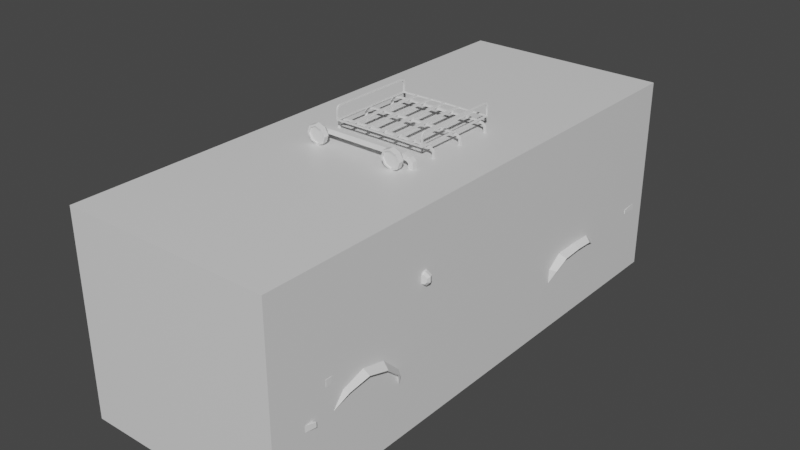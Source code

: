 # Source: car_scene_08.blend  (saved by Blender 2.91.10; exported with 4.5.12 LTS)
import bpy
from mathutils import Matrix  # noqa: F401  (used for matrix-valued properties, if any)

bpy.ops.wm.read_factory_settings(use_empty=True)
scene = bpy.context.scene
scene.name = 'Scene'

# ---- collections
col_helpers = bpy.data.collections.new('helpers'); scene.collection.children.link(col_helpers)
col_car = bpy.data.collections.new('car'); scene.collection.children.link(col_car)

# ---- materials (node trees are filled in below, after node groups)
mat_material = bpy.data.materials.new('Material')
mat_material.alpha_threshold = 0.0
mat_material.use_transparent_shadow = False
mat_material.line_color = (0.0, 0.0, 0.0, 1.0)

# ---- material node trees
mat_material.use_nodes = True; mat_material.node_tree.nodes.clear()
_N = mat_material.node_tree.nodes; _L = mat_material.node_tree.links
n0 = _N.new('ShaderNodeOutputMaterial'); n0.name = 'Material Output'; n0.location = (300, 300)
n1 = _N.new('ShaderNodeBsdfPrincipled'); n1.name = 'Principled BSDF'; n1.location = (10, 300)
n1.distribution = 'GGX'
n1.subsurface_method = 'BURLEY'
n1.inputs[2].default_value = 0.4
n1.inputs[3].default_value = 1.45
n1.inputs[27].default_value = (0.0, 0.0, 0.0, 1.0)
n1.inputs[28].default_value = 1.0
_L.new(n1.outputs[0], n0.inputs[0])
n0.is_active_output = True

# ---- world
world_world = bpy.data.worlds.new('World'); scene.world = world_world
world_world.use_nodes = True; world_world.node_tree.nodes.clear()
_N = world_world.node_tree.nodes; _L = world_world.node_tree.links
n0 = _N.new('ShaderNodeOutputWorld'); n0.name = 'World Output'; n0.location = (300, 300)
n1 = _N.new('ShaderNodeBackground'); n1.name = 'Background'; n1.location = (10, 300)
n1.inputs[0].default_value = (0.05088, 0.05088, 0.05088, 1.0)
_L.new(n1.outputs[0], n0.inputs[0])
n0.is_active_output = True
world_world.color = (0.05088, 0.05088, 0.05088)
world_world.use_sun_shadow = False
world_world.sun_shadow_jitter_overblur = 0.0

# ---- meshes
me_cube = bpy.data.meshes.new('Cube')
me_cube.from_pydata([(1.0, 1.0, 1.0), (1.0, 1.0, -1.0), (1.0, -1.0, 1.0), (1.0, -1.0, -1.0), (-1.0, 1.0, 1.0), (-1.0, 1.0, -1.0), (-1.0, -1.0, 1.0), (-1.0, -1.0, -1.0)], [], [(0, 4, 6, 2), (3, 2, 6, 7), (7, 6, 4, 5), (5, 1, 3, 7), (1, 0, 2, 3), (5, 4, 0, 1)])
_uv = me_cube.uv_layers.new(name='UVMap')
_uv.uv.foreach_set('vector', [0.625, 0.5, 0.875, 0.5, 0.875, 0.75, 0.625, 0.75, 0.375, 0.75, 0.625, 0.75, 0.625, 1.0, 0.375, 1.0, 0.375, 0.0, 0.625, 0.0, 0.625, 0.25, 0.375, 0.25, 0.125, 0.5, 0.375, 0.5, 0.375, 0.75, 0.125, 0.75, 0.375, 0.5, 0.625, 0.5, 0.625, 0.75, 0.375, 0.75, 0.375, 0.25, 0.625, 0.25, 0.625, 0.5, 0.375, 0.5])
me_cube.materials.append(mat_material)
me_cube.use_remesh_preserve_volume = False
me_cube.use_remesh_preserve_attributes = False
me_cube.use_mirror_vertex_groups = False
me_cube.update()
me_001 = bpy.data.meshes.new('立方体.001')
me_001.from_pydata([(0.6773, -0.7414, -0.4392), (0.5476, -0.7087, 0.2766), (0.6307, -1.627, 0.1605), (0.6273, -1.678, 0.1192), (0.6266, -1.651, -0.2603), (0.6799, 0.603, -0.4434), (0.616, 0.5793, 0.2438), (0.6646, 1.298, -0.3531), (0.6146, 1.286, 0.1926), (0.6161, 1.712, 0.1562), (0.6295, 1.726, -0.2724), (0.6128, 1.781, 0.121), (0.6176, 1.773, -0.226), (0.7422, -0.7636, -0.000582), (0.7077, -1.544, -0.009093), (0.7359, 0.6045, -0.004734), (0.7252, 1.292, 0.01624), (0.7057, 1.691, 0.02103), (0.6343, 1.81, 0.03505), (0.7422, -0.7732, -0.2439), (0.647, -1.666, -0.1342), (0.7024, -1.541, -0.1996), (0.7359, 0.624, -0.248), (0.7252, 1.296, -0.1882), (0.7007, 1.689, -0.1352), (0.6309, 1.795, -0.1096), (0.6257, -1.61, -0.3277), (0.647, -1.663, -0.01472), (0.0, -1.668, -0.3596), (0.0, -1.761, 0.1213), (0.0, -1.739, -0.2577), (0.2755, -1.787, 0.01588), (0.0, -1.751, -0.1488), (0.0, 1.743, -0.2919), (0.0, 1.818, 0.1406), (0.0, 1.834, -0.1858), (0.0, 1.843, 0.0678), (0.0, 1.843, -0.1299), (0.0, -0.76, 0.3124), (0.0, -1.701, 0.1605), (0.4829, -1.691, -0.01472), (0.0, 1.288, 0.2341), (0.0, 1.718, 0.1777), (0.0, 0.6286, -0.4572), (0.0, -0.7414, -0.4531), (0.0, 1.296, -0.3903), (0.6055, 0.8334, 0.2376), (0.7294, 0.9315, 0.005666), (0.0, 1.0, 0.2685), (0.0, 0.9776, -0.4056), (0.5119, 0.5319, 0.6384), (0.4824, -0.4686, 0.6055), (0.5393, 0.6363, 0.5692), (0.0, 0.5957, 0.7045), (0.0, -0.4212, 0.6786), (0.0, 0.7911, 0.6137), (0.4829, -1.694, -0.1406), (0.4923, -1.703, 0.1207), (0.4931, -1.694, -0.2603), (0.4867, -1.647, -0.3391), (0.506, 1.847, 0.02736), (0.5018, 1.801, 0.1406), (0.5139, 1.822, -0.1932), (0.506, 1.846, -0.08703), (0.5292, 1.743, -0.2919), (0.5171, 1.283, 0.2097), (0.5021, 1.718, 0.1777), (0.4794, -0.7361, 0.2888), (0.4886, -1.639, 0.1694), (0.5292, 0.603, -0.4572), (0.5262, -0.7414, -0.4531), (0.5329, 0.9658, 0.2585), (0.4208, 0.5561, 0.6888), (0.4156, -0.477, 0.6288), (0.4535, 0.7658, 0.5792), (0.2711, -1.739, 0.121), (0.2659, 1.836, 0.07203), (0.2769, 1.835, -0.1871), (0.2991, 1.743, -0.2919), (0.2839, 1.285, 0.2334), (0.272, 1.718, 0.1777), (0.2675, -0.7605, 0.3039), (0.2867, 0.603, -0.4572), (0.285, -0.7414, -0.4531), (0.2834, 0.9468, -0.4364), (0.3049, 0.9918, 0.2525), (0.2284, -0.4775, 0.6396), (0.2516, 0.7804, 0.5996), (0.2794, -1.731, -0.1513), (0.2716, -1.723, -0.2603), (0.2657, -1.668, -0.3493), (0.276, 1.81, 0.1406), (0.2634, 1.844, -0.1285), (0.269, -1.67, 0.1712), (0.2801, 1.296, -0.3903), (0.2312, 0.5914, 0.7014), (0.6888, 0.1455, -0.4421), (0.6167, 0.098, 0.2335), (0.7379, 0.1455, -0.003435), (0.7379, 0.1455, -0.2467), (0.0, 0.1455, -0.4559), (0.5439, 0.098, 0.5876), (0.0, 0.1455, 0.7019), (0.4213, 0.1455, 0.6866), (0.5283, 0.1455, -0.4559), (0.2309, 0.1455, 0.6989), (0.2861, 0.1455, -0.4559), (0.6956, -0.7504, -0.384), (0.6324, -1.655, -0.2246), (0.6957, 0.609, -0.3882), (0.6877, 1.304, -0.295), (0.6653, 1.708, -0.2166), (0.6229, 1.785, -0.1665), (0.0, -1.742, -0.2269), (0.6474, -1.591, -0.2915), (0.0, 1.839, -0.1522), (0.5072, 1.838, -0.1522), (0.4972, -1.694, -0.2265), (0.2746, 1.84, -0.1522), (0.2738, -1.725, -0.2295), (0.7054, 0.1455, -0.3869), (0.2672, -0.8055, 0.2501), (0.0, -0.8055, 0.259), (0.2302, -0.42, 0.6755), (0.0, -0.4791, 0.6429), (0.5485, -0.3888, 0.583), (0.6146, -0.6337, 0.2358), (0.4837, -0.7798, 0.2341), (0.4228, -0.4181, 0.6632), (0.6154, 0.1793, 0.245), (0.6242, -0.7261, 0.2109), (0.5449, 0.1793, 0.5802), (0.5186, -0.4065, 0.6309), (0.5709, 0.9373, 0.2709), (0.6271, 0.5969, 0.2068), (0.5044, 0.7266, 0.5978), (0.5435, 0.5053, 0.582), (0.6262, 0.1455, 0.2081), (0.5137, 0.1523, 0.6363), (0.6218, 0.9159, 0.2073), (0.5261, 0.6846, 0.6238), (0.3049, 1.008, 0.226), (0.0, 1.014, 0.2453), (0.2486, 0.7406, 0.6642), (0.0, 0.759, 0.6672), (0.5447, 0.9868, 0.226), (0.4425, 0.7191, 0.6519), (0.6245, -0.5763, 0.2105), (0.5178, -0.3105, 0.6318), (0.0, -0.3342, 0.6973), (0.4226, -0.3316, 0.6819), (0.2303, -0.3332, 0.6942), (0.6793, -0.5891, -0.4397), (0.7414, -0.6074, -0.001072), (0.7414, -0.6154, -0.2444), (0.0, -0.5891, -0.4536), (0.5266, -0.5891, -0.4536), (0.2852, -0.5891, -0.4536), (0.6973, -0.5965, -0.3845), (0.6149, -0.508, 0.2354), (0.5477, -0.3052, 0.5838), (0.2755, -1.726, 0.07688), (0.0, -1.751, -0.1546), (0.4757, -1.689, 0.07688), (0.4829, -1.694, -0.1449), (0.4829, -1.754, -0.04886), (0.2794, -1.791, -0.05258), (0.2794, -1.731, -0.1576), (0.4757, -1.75, 0.01588), (0.0, -1.746, 0.07994), (0.4833, -1.484, -0.2283), (0.4833, -1.359, -0.1041), (0.4833, -1.19, -0.05864), (0.4833, -1.02, -0.1041), (0.4833, -0.8961, -0.2283), (0.4833, 0.6676, -0.2548), (0.4833, 0.7726, -0.1811), (0.4833, 0.9629, -0.1741), (0.4833, 1.121, -0.1811), (0.4833, 1.233, -0.2711), (0.6274, -1.19, 0.1957), (0.7251, -1.19, -0.004798), (0.0, -1.19, 0.22), (0.0, -1.19, -0.4068), (0.4861, -1.19, 0.2118), (0.2754, -1.19, -0.4017), (0.2681, -1.19, 0.2208), (0.4833, 1.323, -0.3844), (0.6989, 1.233, -0.2711), (0.7273, 1.121, -0.1811), (0.4833, 0.9468, -0.4364), (0.7291, 0.9629, -0.1741), (0.7328, 0.7726, -0.1811), (0.7323, 0.6676, -0.2548), (0.4833, 0.616, -0.4564), (0.529, 0.616, -0.4564), (0.6956, 0.6342, -0.3855), (0.6792, 0.6198, -0.4415), (0.6723, -0.8284, -0.4285), (0.4833, -0.8233, -0.4436), (0.6904, -0.8468, -0.374), (0.7365, -0.8961, -0.2283), (0.4833, -1.19, -0.3971), (0.7245, -1.19, -0.05864), (0.732, -1.02, -0.1041), (0.7156, -1.359, -0.1041), (0.6942, -1.484, -0.2283), (0.4833, -1.518, -0.3559), (0.6316, -1.514, -0.3406), (0.0, 1.823, -0.1186), (0.0, 1.823, 0.05597), (0.2501, 1.817, 0.05971), (0.2479, 1.825, -0.1173), (0.6832, -0.7448, 0.1052), (0.6692, -1.585, 0.07572), (0.6815, 0.6007, 0.101), (0.6699, 1.289, 0.1044), (0.6609, 1.701, 0.09258), (0.6235, 1.795, 0.07803), (0.0, -1.746, 0.04767), (0.0, 1.83, 0.09529), (0.6756, 0.9237, 0.1065), (0.5039, 1.824, 0.07507), (0.4757, -1.689, 0.0451), (0.2709, 1.823, 0.0974), (0.2755, -1.726, 0.0451), (0.6368, -1.662, 0.0451), (0.682, 0.1455, 0.1023), (0.683, -0.5919, 0.1047), (0.6762, -1.19, 0.09547), (0.6479, -0.7336, 0.1684), (0.6462, -1.61, 0.1264), (0.649, 0.5984, 0.1642), (0.6369, 1.287, 0.1571), (0.6342, 1.707, 0.1353), (0.6171, 1.787, 0.1037), (0.0, -1.745, 0.1095), (0.0, 1.844, 0.1117), (0.6435, 0.9191, 0.1667), (0.5026, 1.831, 0.1036), (0.2739, 1.837, 0.1126), (0.6307, -1.661, 0.107), (0.6486, 0.1455, 0.1655), (0.648, -0.5826, 0.1679), (0.6471, -1.19, 0.1554), (0.496, -1.688, 0.107), (0.2731, -1.725, 0.107), (0.6287, -1.653, 0.1475), (0.6757, -1.602, -0.1681), (0.0, -1.702, -0.3104), (0.6261, -1.63, -0.2952), (0.6784, -1.602, -0.01181), (0.0, -1.733, 0.1488), (0.4908, -1.673, 0.1521), (0.4898, -1.67, -0.3011), (0.2702, -1.707, 0.153), (0.2685, -1.694, -0.3064), (0.6401, -1.622, -0.2593), (0.6536, -1.622, 0.06096), (0.6387, -1.631, 0.1306), (0.6646, 1.298, -0.3531), (0.6989, 1.233, -0.2711), (0.7273, 1.121, -0.1811), (0.7291, 0.9629, -0.1741), (0.7328, 0.7726, -0.1811), (0.7323, 0.6676, -0.2548), (0.6956, 0.6342, -0.3855), (0.6792, 0.6198, -0.4415), (0.6723, -0.8284, -0.4285), (0.6904, -0.8468, -0.374), (0.7365, -0.8961, -0.2283), (0.7245, -1.19, -0.05864), (0.732, -1.02, -0.1041), (0.7156, -1.359, -0.1041), (0.6942, -1.484, -0.2283), (0.6316, -1.514, -0.3406), (0.6827, 1.282, -0.3542), (0.7412, 1.2, -0.2823), (0.7876, 1.087, -0.2123), (0.7892, 0.9542, -0.2065), (0.7923, 0.7937, -0.2123), (0.7812, 0.6985, -0.271), (0.728, 0.6554, -0.3851), (0.6966, 0.6314, -0.439), (0.6976, -0.8465, -0.4227), (0.727, -0.8725, -0.3699), (0.7793, -0.9242, -0.2399), (0.7843, -1.182, -0.101), (0.7907, -1.039, -0.1393), (0.7709, -1.328, -0.1359), (0.7304, -1.453, -0.2371), (0.6593, -1.492, -0.3399), (0.7012, -1.491, -0.2263), (0.7349, -1.458, -0.2358), (0.6633, -1.497, -0.3408), (0.6378, -1.522, -0.342), (0.7382, 0.7698, -0.1727), (0.7958, 0.7919, -0.2069), (0.7852, 0.6936, -0.2682), (0.7385, 0.6601, -0.2505), (0.696, -0.8386, -0.373), (0.678, -0.8202, -0.4276), (0.7013, -0.8412, -0.4221), (0.7306, -0.8672, -0.3693), (0.7304, -1.19, -0.0503), (0.7881, -1.182, -0.09564), (0.775, -1.331, -0.1316), (0.722, -1.364, -0.09737), (0.7378, -1.016, -0.09665), (0.7944, -1.036, -0.1345), (0.7052, 1.24, -0.2669), (0.7452, 1.204, -0.2796), (0.7915, 1.089, -0.2072), (0.7333, 1.124, -0.1731), (0.7425, -0.8885, -0.2245), (0.7831, -0.9193, -0.2374), (0.7923, 0.9542, -0.2009), (0.7339, 0.963, -0.1653), (0.7011, 0.6258, -0.3849), (0.7315, 0.6501, -0.3847), (0.671, 1.305, -0.3502), (0.6868, 1.287, -0.3523), (0.7001, 0.6261, -0.4387), (0.6846, 0.6115, -0.441), (0.0, -1.811, -0.05169), (0.0, -1.807, 0.01677), (0.5788, -1.703, 0.009029), (0.55, -1.579, 0.0215), (0.619, -1.693, -0.008055), (0.5988, -1.568, 0.0007626), (0.6356, -1.69, -0.0493), (0.619, -1.563, -0.0493), (0.619, -1.693, -0.09054), (0.5988, -1.568, -0.09936), (0.5788, -1.703, -0.1076), (0.55, -1.579, -0.1201), (0.5387, -1.712, -0.09054), (0.5013, -1.591, -0.09936), (0.522, -1.716, -0.0493), (0.4811, -1.596, -0.0493), (0.5387, -1.712, -0.008054), (0.5013, -1.591, 0.0007626), (0.5788, -1.703, 0.0215), (0.6276, -1.691, 0.0007626), (0.6478, -1.687, -0.0493), (0.6276, -1.691, -0.09936), (0.5788, -1.703, -0.1201), (0.5301, -1.714, -0.09936), (0.5099, -1.719, -0.0493), (0.5301, -1.714, 0.0007626), (0.5753, -1.688, 0.007674), (0.6146, -1.679, -0.009013), (0.6308, -1.675, -0.0493), (0.6146, -1.679, -0.08959), (0.5753, -1.688, -0.1063), (0.5361, -1.697, -0.08959), (0.5198, -1.701, -0.0493), (0.5361, -1.697, -0.009013), (0.2998, 1.814, -0.08352), (0.2998, 1.82, 0.01997), (0.2998, 1.854, -0.08528), (0.2998, 1.86, 0.01821), (0.5469, 1.814, -0.08352), (0.5469, 1.82, 0.01997), (0.5469, 1.854, -0.08528), (0.5469, 1.86, 0.01821), (0.4488, 1.854, -0.08528), (0.4488, 1.86, 0.01821), (0.4488, 1.814, -0.08352), (0.4488, 1.82, 0.01997), (0.2933, -0.4314, 0.8369), (0.3185, -0.3053, 0.7996), (0.3345, -0.43, 0.8198), (0.3086, -0.3062, 0.7652), (0.3516, -0.4257, 0.7788), (0.3188, -0.3411, 0.8004), (0.3345, -0.4211, 0.7378), (0.3089, -0.342, 0.766), (0.2933, -0.4188, 0.7209), (0.0, -0.3058, 0.8007), (0.2521, -0.4201, 0.7379), (0.0, -0.3058, 0.7649), (0.235, -0.4244, 0.7789), (0.0, -0.3416, 0.8007), (0.2521, -0.4291, 0.8199), (0.0, -0.3416, 0.7649), (0.2933, -0.4328, 0.8493), (0.3434, -0.4311, 0.8286), (0.3641, -0.4259, 0.7788), (0.3434, -0.4202, 0.729), (0.2933, -0.4174, 0.7085), (0.2432, -0.4191, 0.7292), (0.2225, -0.4243, 0.779), (0.2432, -0.43, 0.8287), (0.2936, -0.4225, 0.8365), (0.3339, -0.4212, 0.8198), (0.3506, -0.417, 0.7798), (0.3339, -0.4124, 0.7397), (0.2936, -0.4102, 0.7232), (0.2533, -0.4115, 0.7398), (0.2366, -0.4157, 0.7799), (0.2533, -0.4203, 0.8199), (0.2958, -0.3542, 0.7967), (0.2945, -0.3974, 0.8531), (0.3029, -0.3539, 0.7938), (0.3446, -0.3957, 0.8324), (0.3058, -0.3532, 0.7867), (0.3653, -0.3905, 0.7826), (0.3029, -0.3524, 0.7796), (0.3446, -0.3848, 0.7329), (0.2958, -0.352, 0.7767), (0.2945, -0.382, 0.7124), (0.2887, -0.3522, 0.7797), (0.2445, -0.3837, 0.733), (0.2857, -0.353, 0.7867), (0.2237, -0.3889, 0.7828), (0.2887, -0.3538, 0.7938), (0.2445, -0.3946, 0.8326), (0.3088, -0.3062, 0.7651), (0.3183, -0.3053, 0.7996), (0.3091, -0.342, 0.7659), (0.3186, -0.3411, 0.8004), (0.2958, -0.3564, 0.8175), (0.3177, -0.3557, 0.8084), (0.3267, -0.3534, 0.7867), (0.3177, -0.351, 0.765), (0.2958, -0.3497, 0.756), (0.2739, -0.3505, 0.765), (0.2649, -0.3527, 0.7868), (0.2739, -0.3552, 0.8085), (0.2958, -0.3391, 0.7967), (0.3029, -0.3389, 0.7938), (0.3058, -0.3381, 0.7867), (0.3029, -0.3373, 0.7796), (0.2958, -0.3369, 0.7767), (0.2887, -0.3372, 0.7797), (0.2857, -0.3379, 0.7867), (0.2887, -0.3387, 0.7938), (0.6979, -1.479, -0.02854), (0.6979, -1.479, 0.01997), (0.6979, -1.431, -0.02854), (0.6979, -1.431, 0.01997), (0.7464, -1.479, -0.02854), (0.7464, -1.479, 0.01997), (0.7464, -1.431, -0.02854), (0.7464, -1.431, 0.01997), (0.0, -1.829, -0.23), (0.0, -1.829, -0.1738), (0.0, -1.773, -0.23), (0.0, -1.773, -0.1738), (0.6675, -1.777, -0.23), (0.6675, -1.777, -0.1738), (0.6675, -1.72, -0.23), (0.6675, -1.72, -0.1738), (0.4241, -1.752, -0.23), (0.2121, -1.769, -0.23), (0.2121, -1.769, -0.1738), (0.4241, -1.752, -0.1738), (0.2121, -1.825, -0.23), (0.4241, -1.808, -0.23), (0.4241, -1.808, -0.1738), (0.2121, -1.825, -0.1738), (0.7253, -1.72, -0.1738), (0.7253, -1.72, -0.23), (0.0, 1.915, -0.23), (0.0, 1.915, -0.1741), (0.7528, -1.578, -0.1853), (0.7528, -1.578, -0.2185), (0.7633, -1.578, -0.1853), (0.7633, -1.578, -0.2185), (0.7253, -1.735, -0.23), (0.6836, -1.777, -0.23), (0.6836, -1.777, -0.1738), (0.7253, -1.735, -0.1738), (0.0, 1.859, -0.1741), (0.0, 1.859, -0.23), (0.6578, 1.883, -0.1741), (0.6578, 1.883, -0.23), (0.6578, 1.827, -0.1741), (0.6578, 1.827, -0.23), (0.4401, 1.845, -0.1741), (0.2209, 1.856, -0.1741), (0.2209, 1.856, -0.23), (0.4401, 1.845, -0.23), (0.2209, 1.912, -0.1741), (0.4401, 1.901, -0.1741), (0.4401, 1.901, -0.23), (0.2209, 1.912, -0.23), (0.7434, 1.827, -0.23), (0.7434, 1.827, -0.1741), (0.7318, 1.644, -0.2182), (0.7318, 1.644, -0.1859), (0.7483, 1.644, -0.2182), (0.7483, 1.644, -0.1859), (0.7434, 1.841, -0.1741), (0.7018, 1.883, -0.1741), (0.7018, 1.883, -0.23), (0.7434, 1.841, -0.23), (0.1863, 1.817, -0.07327), (0.1874, 1.813, 0.015), (0.0, 1.816, 0.01313), (0.0, 1.816, -0.0739), (0.1863, 1.828, -0.07327), (0.1874, 1.824, 0.015), (0.0, 1.827, -0.0739), (0.0, 1.827, 0.01313), (0.1863, -1.832, -0.2659), (0.1874, -1.836, -0.1777), (0.0, -1.832, -0.1795), (0.0, -1.832, -0.2666), (0.1863, -1.82, -0.2659), (0.1874, -1.824, -0.1777), (0.0, -1.821, -0.2666), (0.0, -1.821, -0.1795), (0.3876, -0.1349, 0.6891), (0.3872, -0.1176, 0.6892), (0.3703, -0.1182, 0.6883), (0.3707, -0.1351, 0.6883), (0.3809, -0.1339, 0.7545), (0.3805, -0.1186, 0.7544), (0.3681, -0.1218, 0.7495), (0.3683, -0.1314, 0.7495), (0.3642, -0.1339, 0.7748), (0.3639, -0.1186, 0.7744), (0.3568, -0.1218, 0.7632), (0.3569, -0.1314, 0.7633), (0.3169, -0.1333, 0.7882), (0.3103, -0.1325, 0.7765), (0.3166, -0.1192, 0.7878), (0.3101, -0.1208, 0.7762), (0.0, -0.1348, 0.7741), (0.0, -0.1351, 0.7911), (0.0, -0.1178, 0.7743), (0.0, -0.118, 0.7913), (0.3707, 0.1228, 0.6883), (0.3703, 0.1398, 0.6883), (0.3872, 0.1403, 0.6892), (0.3876, 0.1231, 0.6891), (0.352, -0.342, 0.7553), (0.3515, -0.3062, 0.7547), (0.3708, -0.3053, 0.7848), (0.3713, -0.3411, 0.7855), (0.3595, -0.342, 0.7462), (0.3587, -0.3062, 0.7459), (0.392, -0.3053, 0.759), (0.3929, -0.3411, 0.7592), (0.3621, -0.342, 0.6784), (0.3612, -0.3062, 0.6784), (0.397, -0.3053, 0.6803), (0.3979, -0.3411, 0.6803), (0.3809, 0.124, 0.7545), (0.3805, 0.1393, 0.7544), (0.3681, 0.1361, 0.7495), (0.3683, 0.1265, 0.7495), (0.3642, 0.124, 0.7748), (0.3639, 0.1393, 0.7744), (0.3568, 0.1361, 0.7632), (0.3569, 0.1265, 0.7633), (0.3169, 0.1247, 0.7882), (0.3103, 0.1254, 0.7765), (0.3166, 0.1388, 0.7878), (0.3101, 0.1371, 0.7762), (0.0, 0.1231, 0.7741), (0.0, 0.1228, 0.7911), (0.0, 0.1401, 0.7743), (0.0, 0.1399, 0.7913), (0.3707, 0.3807, 0.6883), (0.3703, 0.3977, 0.6883), (0.3872, 0.3982, 0.6892), (0.3876, 0.381, 0.6891), (0.3809, 0.3819, 0.7545), (0.3805, 0.3972, 0.7544), (0.3681, 0.394, 0.7495), (0.3683, 0.3844, 0.7495), (0.3642, 0.3819, 0.7748), (0.3639, 0.3972, 0.7744), (0.3568, 0.394, 0.7632), (0.3569, 0.3845, 0.7633), (0.3169, 0.3826, 0.7882), (0.3103, 0.3834, 0.7765), (0.3166, 0.3967, 0.7878), (0.3101, 0.395, 0.7762), (0.0, 0.381, 0.7741), (0.0, 0.3807, 0.7911), (0.0, 0.398, 0.7743), (0.0, 0.3979, 0.7913), (0.342, -0.1905, 0.7882), (0.3417, 0.4676, 0.7878), (0.0, -0.1905, 0.7911), (0.0, 0.4676, 0.7913), (0.2267, -0.1905, 0.7892), (0.1127, -0.1905, 0.7902), (0.1126, 0.4676, 0.7902), (0.2265, 0.4676, 0.789), (0.1031, 0.458, 0.7903), (0.009554, 0.458, 0.7912), (0.009554, -0.1809, 0.791), (0.1032, -0.1809, 0.7903), (0.3417, 0.458, 0.7974), (0.342, -0.1809, 0.7978), (0.3322, 0.458, 0.7879), (0.2361, 0.458, 0.7889), (0.2363, -0.1809, 0.7891), (0.3325, -0.1809, 0.7883), (0.217, 0.458, 0.7891), (0.1222, 0.458, 0.7901), (0.1223, -0.1809, 0.7901), (0.2172, -0.1809, 0.7893), (0.1127, 0.4676, 0.8002), (0.1032, 0.458, 0.8003), (0.009653, 0.458, 0.8012), (9.898e-05, 0.4676, 0.8013), (0.009642, -0.1809, 0.801), (8.807e-05, -0.1905, 0.8011), (0.1032, -0.1809, 0.8003), (0.1128, -0.1905, 0.8002), (0.3317, 0.4676, 0.7979), (0.3317, 0.458, 0.7974), (0.332, -0.1809, 0.7978), (0.332, -0.1905, 0.7983), (0.3323, 0.458, 0.7979), (0.2362, 0.458, 0.7989), (0.2266, 0.4676, 0.799), (0.2364, -0.1809, 0.7991), (0.2268, -0.1905, 0.7992), (0.3326, -0.1809, 0.7983), (0.2171, 0.458, 0.7991), (0.1223, 0.458, 0.8001), (0.1224, -0.1809, 0.8001), (0.2173, -0.1809, 0.7993), (0.342, -0.1905, 0.8571), (0.342, -0.1582, 0.8893), (0.342, -0.1862, 0.8732), (0.342, -0.1743, 0.885), (0.3418, 0.4353, 0.8889), (0.3417, 0.4676, 0.8566), (0.3417, 0.4514, 0.8846), (0.3417, 0.4632, 0.8728), (0.342, -0.1486, 0.8798), (0.342, -0.1809, 0.8475), (0.342, -0.1648, 0.8755), (0.342, -0.1766, 0.8637), (0.3417, 0.458, 0.8471), (0.3418, 0.4257, 0.8794), (0.3417, 0.4537, 0.8632), (0.3417, 0.4419, 0.8751), (0.332, -0.1809, 0.8475), (0.332, -0.1486, 0.8798), (0.332, -0.1766, 0.8637), (0.332, -0.1648, 0.8755), (0.332, -0.1582, 0.8893), (0.332, -0.1905, 0.8571), (0.332, -0.1743, 0.885), (0.332, -0.1862, 0.8732), (0.3318, 0.4257, 0.8794), (0.3317, 0.458, 0.8471), (0.3317, 0.4419, 0.8751), (0.3317, 0.4537, 0.8632), (0.3317, 0.4676, 0.8566), (0.3318, 0.4353, 0.8889), (0.3317, 0.4632, 0.8728), (0.3317, 0.4514, 0.8846), (0.6708, -0.6762, 0.2339), (0.679, -0.673, 0.2145), (0.6788, -0.696, 0.2339), (0.6869, -0.6928, 0.2145), (0.5894, -0.7088, 0.1943), (0.5975, -0.7055, 0.1748), (0.5973, -0.7286, 0.1943), (0.6054, -0.7253, 0.1748), (0.6639, -0.7073, 0.2269), (0.6543, -0.6831, 0.2269), (0.7848, -0.6598, 0.2871), (0.7581, -0.6703, 0.3158), (0.7486, -0.6461, 0.3158), (0.7753, -0.6356, 0.2871), (0.7626, -0.6685, 0.2269), (0.7848, -0.6598, 0.2508), (0.7753, -0.6356, 0.2508), (0.7531, -0.6443, 0.2269), (0.6886, -0.6976, 0.3158), (0.6639, -0.7073, 0.2892), (0.6543, -0.6831, 0.2892), (0.6791, -0.6734, 0.3158), (0.7762, -0.6792, 0.2808), (0.7577, -0.6864, 0.3007), (0.6999, -0.7092, 0.3007), (0.6834, -0.7157, 0.2829), (0.6834, -0.7157, 0.242), (0.7622, -0.6847, 0.242), (0.7762, -0.6792, 0.257), (0.7438, -0.648, 0.3034), (0.7637, -0.6401, 0.282), (0.7637, -0.6401, 0.2559), (0.7483, -0.6462, 0.2393), (0.6659, -0.6786, 0.2393), (0.6659, -0.6786, 0.284), (0.6839, -0.6715, 0.3034), (0.6659, -0.0226, 0.1605), (0.654, -0.0226, 0.1795), (0.6659, 0.1464, 0.1605), (0.654, 0.1464, 0.1795), (0.685, -0.0226, 0.1724), (0.673, -0.0226, 0.1915), (0.685, 0.1464, 0.1724), (0.673, 0.1464, 0.1915), (0.6751, 0.1275, 0.1662), (0.6751, -0.003745, 0.1662), (0.6631, -0.003745, 0.1853), (0.6631, 0.1275, 0.1853), (0.6941, -0.003745, 0.1782), (0.6941, 0.1275, 0.1782), (0.6821, 0.1275, 0.1972), (0.6821, -0.003745, 0.1972), (0.6062, -0.003745, 0.123), (0.5971, -0.0226, 0.1173), (0.5852, -0.0226, 0.1364), (0.5943, 0.1275, 0.1421), (0.5852, 0.1464, 0.1364), (0.5971, 0.1464, 0.1173), (0.6062, 0.1275, 0.123), (0.5943, -0.003745, 0.1421)], [], [(257, 250, 26, 114), (120, 96, 5, 109), (110, 7, 10, 111), (111, 10, 12, 112), (217, 17, 18, 218), (216, 16, 17, 217), (221, 47, 16, 216), (227, 98, 15, 215), (258, 251, 14, 214), (229, 181, 13, 213), (17, 24, 25, 18), (16, 23, 24, 17), (47, 191, 189, 23, 16), (98, 99, 22, 15), (251, 248, 21, 14), (13, 204, 201, 19), (32, 88, 167, 162), (246, 75, 29, 236), (119, 88, 32, 113), (256, 89, 30, 249), (224, 76, 36, 220), (118, 77, 35, 115), (76, 92, 212, 211), (77, 78, 33, 35), (141, 79, 41, 142), (79, 80, 42, 41), (186, 121, 122, 182), (6, 46, 52, 136), (80, 91, 34, 42), (255, 252, 29, 75), (84, 82, 43, 49), (157, 83, 44, 155), (94, 45, 33, 78), (185, 90, 28, 183), (94, 84, 49, 45), (129, 6, 136, 131), (15, 22, 193, 192, 191, 47), (215, 15, 47, 221), (109, 5, 197, 196), (105, 95, 53, 102), (95, 143, 144, 53), (67, 1, 51, 73), (85, 48, 55, 87), (133, 71, 74, 135), (81, 67, 73, 86), (50, 140, 146, 72), (138, 50, 72, 103), (188, 7, 110, 23), (7, 187, 64, 10), (152, 0, 70, 156), (247, 253, 57, 3), (9, 11, 61, 66), (180, 130, 127, 184), (8, 9, 66, 65), (139, 8, 65, 145), (12, 10, 64, 62), (18, 25, 63, 60), (112, 12, 62, 116), (218, 18, 60, 222), (250, 4, 58, 254), (108, 20, 56, 117), (241, 3, 57, 245), (20, 27, 40, 56), (38, 81, 86, 124), (71, 85, 87, 74), (72, 146, 143, 95), (103, 72, 95, 105), (156, 70, 83, 157), (253, 255, 75, 57), (66, 61, 91, 80), (184, 127, 121, 186), (65, 66, 80, 79), (145, 65, 79, 141), (62, 64, 78, 77), (60, 63, 92, 76), (116, 62, 77, 118), (222, 60, 76, 224), (254, 58, 89, 256), (117, 56, 88, 119), (245, 57, 75, 246), (167, 164, 165, 166), (69, 104, 106, 82), (150, 103, 105, 151), (5, 96, 104, 69), (148, 138, 103, 150), (151, 105, 102, 149), (159, 97, 101, 160), (82, 106, 100, 43), (153, 154, 99, 98), (228, 153, 98, 227), (158, 152, 96, 120), (154, 158, 120, 99), (58, 117, 119, 89), (63, 116, 118, 92), (4, 108, 117, 58), (25, 112, 116, 63), (22, 109, 196, 193), (92, 118, 115, 37), (89, 119, 113, 30), (24, 111, 112, 25), (23, 110, 111, 24), (99, 120, 109, 22), (248, 257, 114, 21), (81, 38, 122, 121), (124, 86, 123, 54), (51, 1, 130, 132), (1, 67, 127, 130), (73, 51, 132, 128), (67, 81, 121, 127), (86, 73, 128, 123), (159, 126, 130, 147), (160, 101, 138, 148), (126, 125, 132, 130), (101, 97, 137, 138), (46, 6, 134, 139), (52, 46, 139, 140), (136, 52, 140, 50), (6, 129, 137, 134), (131, 136, 50, 138), (129, 131, 138, 137), (133, 135, 140, 139), (48, 85, 141, 142), (87, 55, 144, 143), (71, 133, 139, 145), (135, 74, 146, 140), (85, 71, 145, 141), (74, 87, 143, 146), (125, 160, 148, 132), (97, 159, 147, 137), (19, 107, 158, 154), (107, 0, 152, 158), (213, 13, 153, 228), (13, 19, 154, 153), (126, 159, 160, 125), (123, 151, 149, 54), (132, 148, 150, 128), (128, 150, 151, 123), (104, 156, 157, 106), (96, 152, 156, 104), (106, 157, 155, 100), (225, 219, 169, 161), (166, 165, 168, 31), (163, 161, 31, 168), (88, 56, 164, 167), (324, 166, 31, 325), (162, 167, 166, 324), (40, 223, 163, 168, 165, 164, 56), (177, 178, 189, 191), (176, 177, 191, 192), (175, 176, 192, 193), (170, 171, 205, 206), (171, 172, 203, 205), (179, 187, 7, 188), (172, 173, 204, 203), (173, 174, 201, 204), (178, 179, 188, 189), (174, 199, 198, 200, 201), (21, 114, 206, 205), (68, 184, 186, 93), (199, 202, 185, 83), (2, 180, 184, 68), (0, 198, 199, 70), (83, 185, 183, 44), (93, 186, 182, 39), (14, 21, 205, 203, 181), (214, 14, 181, 229), (114, 26, 208, 206), (195, 197, 5, 69), (207, 170, 206, 208), (187, 94, 78, 64), (187, 179, 178, 177, 176, 175, 194, 190), (194, 175, 193, 196, 197, 195), (207, 59, 90), (200, 198, 0, 107), (201, 200, 107, 19), (189, 188, 23), (190, 194, 82, 84), (181, 203, 204, 13), (187, 190, 84, 94), (207, 208, 26, 59), (70, 199, 83), (199, 174, 173, 172, 171, 170, 207, 202), (202, 207, 90, 185), (82, 194, 195, 69), (211, 212, 209, 210), (92, 37, 209, 212), (36, 76, 211, 210), (231, 214, 229, 244), (230, 213, 228, 243), (243, 228, 227, 242), (223, 225, 161, 163), (239, 222, 224, 240), (27, 226, 223, 40), (235, 218, 222, 239), (232, 215, 221, 238), (240, 224, 220, 237), (244, 229, 213, 230), (259, 258, 214, 231), (242, 227, 215, 232), (238, 221, 216, 233), (233, 216, 217, 234), (234, 217, 218, 235), (9, 234, 235, 11), (8, 233, 234, 9), (139, 238, 233, 8), (137, 242, 232, 134), (247, 259, 231, 2), (180, 244, 230, 130), (91, 240, 237, 34), (134, 232, 238, 139), (11, 235, 239, 61), (61, 239, 240, 91), (147, 243, 242, 137), (130, 230, 243, 147), (2, 231, 244, 180), (223, 245, 246, 225), (226, 241, 245, 223), (225, 246, 236, 219), (3, 241, 259, 247), (241, 226, 258, 259), (20, 108, 257, 248), (59, 254, 256, 90), (68, 93, 255, 253), (26, 250, 254, 59), (2, 68, 253, 247), (93, 39, 252, 255), (90, 256, 249, 28), (27, 20, 248, 251), (226, 27, 251, 258), (108, 4, 250, 257), (274, 275, 291, 290), (264, 265, 281, 280), (269, 285, 284, 268), (271, 273, 289, 287), (272, 271, 287, 288), (261, 262, 278, 277), (270, 272, 288, 286), (262, 263, 279, 278), (273, 274, 290, 289), (263, 264, 280, 279), (270, 286, 285, 269), (266, 282, 281, 265), (261, 277, 276, 260), (266, 267, 283, 282), (292, 293, 294, 295), (296, 297, 298, 299), (300, 301, 302, 303), (304, 305, 306, 307), (308, 309, 305, 304), (310, 311, 312, 313), (314, 315, 309, 308), (313, 312, 316, 317), (307, 306, 293, 292), (317, 316, 297, 296), (314, 300, 303, 315), (318, 299, 298, 319), (310, 320, 321, 311), (318, 319, 322, 323), (286, 288, 309, 315), (274, 273, 307, 292), (289, 290, 293, 306), (270, 269, 300, 314), (285, 286, 315, 303), (261, 260, 320, 310), (276, 277, 311, 321), (275, 274, 292, 295), (273, 271, 304, 307), (290, 291, 294, 293), (287, 289, 306, 305), (262, 261, 310, 313), (277, 278, 312, 311), (260, 276, 321, 320), (263, 262, 313, 317), (291, 275, 295, 294), (278, 279, 316, 312), (283, 267, 323, 322), (264, 263, 317, 296), (279, 280, 297, 316), (266, 265, 299, 318), (281, 282, 319, 298), (267, 266, 318, 323), (282, 283, 322, 319), (265, 264, 296, 299), (268, 284, 302, 301), (280, 281, 298, 297), (269, 268, 301, 300), (284, 285, 303, 302), (271, 272, 308, 304), (288, 287, 305, 309), (272, 270, 314, 308), (161, 169, 325, 31), (342, 327, 329, 343), (343, 329, 331, 344), (344, 331, 333, 345), (345, 333, 335, 346), (346, 335, 337, 347), (347, 337, 339, 348), (329, 327, 341, 339, 337, 335, 333, 331), (348, 339, 341, 349), (349, 341, 327, 342), (332, 334, 354, 353), (328, 326, 342, 343), (330, 328, 343, 344), (332, 330, 344, 345), (334, 332, 345, 346), (336, 334, 346, 347), (338, 336, 347, 348), (340, 338, 348, 349), (326, 340, 349, 342), (350, 351, 352, 353, 354, 355, 356, 357), (328, 330, 352, 351), (338, 340, 357, 356), (334, 336, 355, 354), (330, 332, 353, 352), (326, 328, 351, 350), (340, 326, 350, 357), (336, 338, 356, 355), (358, 359, 361, 360), (366, 367, 365, 364), (364, 365, 363, 362), (368, 369, 359, 358), (366, 364, 362, 368), (367, 361, 359, 369), (365, 367, 369, 363), (360, 366, 368, 358), (362, 363, 369, 368), (360, 361, 367, 366), (393, 417, 403, 386), (388, 407, 409, 389), (389, 409, 411, 390), (390, 411, 413, 391), (391, 413, 415, 392), (392, 415, 417, 393), (386, 403, 405, 387), (385, 383, 379, 381), (387, 405, 407, 388), (376, 378, 398, 397), (372, 370, 386, 387), (374, 372, 387, 388), (376, 374, 388, 389), (378, 376, 389, 390), (380, 378, 390, 391), (382, 380, 391, 392), (384, 382, 392, 393), (370, 384, 393, 386), (394, 395, 396, 397, 398, 399, 400, 401), (372, 374, 396, 395), (382, 384, 401, 400), (378, 380, 399, 398), (374, 376, 397, 396), (370, 372, 395, 394), (384, 370, 394, 401), (380, 382, 400, 399), (405, 403, 422, 423), (407, 405, 423, 424), (409, 407, 424, 425), (411, 409, 425, 426), (413, 411, 426, 427), (415, 413, 427, 428), (417, 415, 428, 429), (403, 417, 429, 422), (404, 402, 430, 431), (381, 379, 371, 373), (375, 377, 420, 421), (377, 375, 383, 385), (381, 373, 377, 385), (371, 379, 383, 375), (371, 375, 421, 419), (418, 419, 540, 539), (377, 373, 418, 420), (373, 371, 419, 418), (402, 404, 423, 422), (404, 406, 424, 423), (406, 408, 425, 424), (408, 410, 426, 425), (410, 412, 427, 426), (412, 414, 428, 427), (414, 416, 429, 428), (416, 402, 422, 429), (431, 430, 437, 436, 435, 434, 433, 432), (402, 416, 437, 430), (414, 412, 435, 436), (410, 408, 433, 434), (406, 404, 431, 432), (416, 414, 436, 437), (412, 410, 434, 435), (408, 406, 432, 433), (438, 439, 441, 440), (440, 441, 445, 444), (444, 445, 443, 442), (442, 443, 439, 438), (440, 444, 442, 438), (445, 441, 439, 443), (454, 457, 453, 452), (458, 461, 447, 446), (454, 452, 450, 459), (456, 449, 447, 461), (453, 457, 460, 451), (457, 456, 461, 460), (448, 455, 458, 446), (455, 454, 459, 458), (450, 451, 460, 459), (459, 460, 461, 458), (448, 449, 456, 455), (455, 456, 457, 454), (451, 450, 471, 472), (452, 453, 466, 467), (453, 451, 472, 473, 462), (463, 462, 473, 470), (467, 466, 468, 469), (462, 463, 469, 468), (453, 462, 468, 466), (463, 452, 467, 469), (472, 471, 470, 473), (450, 452, 463, 470, 471), (480, 483, 479, 478), (479, 477, 496, 497, 488), (484, 487, 464, 465), (480, 478, 476, 485), (482, 475, 464, 487), (479, 483, 486, 477), (483, 482, 487, 486), (474, 481, 484, 465), (481, 480, 485, 484), (476, 477, 486, 485), (485, 486, 487, 484), (474, 475, 482, 481), (481, 482, 483, 480), (477, 476, 495, 496), (489, 478, 491, 493), (476, 478, 489, 494, 495), (491, 490, 492, 493), (478, 479, 490, 491), (488, 489, 493, 492), (479, 488, 492, 490), (496, 495, 494, 497), (489, 488, 497, 494), (499, 500, 501, 498), (503, 502, 504, 505), (500, 499, 503, 505), (499, 498, 502, 503), (498, 501, 504, 502), (507, 508, 509, 506), (511, 510, 512, 513), (508, 507, 511, 513), (507, 506, 510, 511), (506, 509, 512, 510), (526, 527, 525, 522), (517, 516, 515, 514), (521, 520, 516, 517), (523, 522, 518, 519), (522, 525, 521, 518), (520, 519, 515, 516), (555, 554, 550, 551), (518, 521, 517, 514), (525, 524, 520, 521), (519, 518, 514, 515), (528, 533, 531, 526), (528, 526, 522, 523), (524, 523, 519, 520), (527, 529, 524, 525), (532, 529, 527, 530), (553, 552, 535, 534), (529, 528, 523, 524), (534, 535, 536, 537), (530, 531, 533, 532), (527, 526, 531, 530), (558, 559, 557, 554), (532, 533, 528, 529), (539, 540, 544, 543), (419, 421, 541, 540), (420, 418, 539, 538), (421, 420, 538, 541), (545, 542, 546, 549), (540, 541, 545, 544), (541, 538, 542, 545), (538, 539, 543, 542), (546, 547, 548, 549), (542, 543, 547, 546), (543, 544, 548, 547), (544, 545, 549, 548), (554, 557, 553, 550), (552, 551, 536, 535), (550, 553, 534, 537), (557, 556, 552, 553), (551, 550, 537, 536), (560, 565, 563, 558), (560, 558, 554, 555), (556, 555, 551, 552), (559, 561, 556, 557), (564, 561, 559, 562), (561, 560, 555, 556), (562, 563, 565, 564), (559, 558, 563, 562), (564, 565, 560, 561), (575, 574, 570, 571), (573, 572, 567, 566), (566, 567, 568, 569), (578, 579, 577, 574), (574, 577, 573, 570), (572, 571, 568, 567), (570, 573, 566, 569), (577, 576, 572, 573), (571, 570, 569, 568), (580, 585, 583, 578), (580, 578, 574, 575), (576, 575, 571, 572), (579, 581, 576, 577), (584, 581, 579, 582), (581, 580, 575, 576), (582, 583, 585, 584), (579, 578, 583, 582), (584, 585, 580, 581), (592, 589, 595, 594), (589, 588, 596, 595), (588, 591, 597, 596), (591, 592, 594, 597), (587, 586, 599, 598), (631, 634, 643, 638), (634, 631, 650, 659), (587, 635, 658, 616), (587, 593, 601, 600), (593, 590, 602, 601), (590, 586, 603, 602), (586, 587, 600, 603), (593, 592, 605, 604), (592, 591, 606, 605), (591, 590, 607, 606), (590, 593, 604, 607), (608, 609, 610, 611), (611, 610, 612, 613), (613, 612, 614, 615), (615, 614, 609, 608), (616, 617, 618, 619), (650, 647, 654, 659), (658, 655, 617, 616), (616, 620, 621, 622), (622, 621, 623, 624), (624, 623, 625, 619), (619, 625, 620, 616), (622, 626, 627, 608), (608, 627, 628, 615), (615, 628, 629, 624), (624, 629, 626, 622), (588, 589, 611, 613), (604, 605, 627, 626), (600, 601, 621, 620), (635, 587, 598, 642), (599, 639, 646, 618), (591, 588, 613, 615), (619, 618, 646, 651), (586, 590, 624, 619), (597, 594, 609, 614), (638, 643, 654, 647), (590, 591, 615, 624), (642, 598, 617, 655), (598, 599, 618, 617), (589, 592, 608, 611), (603, 600, 620, 625), (602, 603, 625, 623), (607, 604, 626, 629), (601, 602, 623, 621), (606, 607, 629, 628), (605, 606, 628, 627), (595, 596, 612, 610), (593, 587, 616, 622), (594, 595, 610, 609), (586, 630, 639, 599), (592, 593, 622, 608), (596, 597, 614, 612), (631, 638, 640, 633), (633, 640, 641, 632), (632, 641, 639, 630), (635, 642, 644, 637), (637, 644, 645, 636), (636, 645, 643, 634), (651, 646, 648, 653), (653, 648, 649, 652), (652, 649, 647, 650), (659, 654, 656, 661), (661, 656, 657, 660), (660, 657, 655, 658), (630, 651, 653, 632), (632, 653, 652, 633), (633, 652, 650, 631), (658, 635, 637, 660), (660, 637, 636, 661), (661, 636, 634, 659), (642, 655, 657, 644), (644, 657, 656, 645), (645, 656, 654, 643), (646, 639, 641, 648), (648, 641, 640, 649), (649, 640, 638, 647), (630, 586, 619, 651), (662, 663, 665, 664), (664, 665, 669, 668), (668, 669, 667, 666), (666, 667, 663, 662), (664, 668, 666, 662), (669, 665, 663, 667), (691, 692, 693, 694, 695, 696, 697), (680, 673, 674, 683), (672, 677, 678, 675), (676, 670, 671, 679), (672, 675, 674, 673), (678, 677, 676, 679), (670, 681, 682, 671), (680, 683, 682, 681), (684, 685, 686, 687, 688, 689, 690), (672, 673, 685, 684), (673, 680, 686, 685), (680, 681, 687, 686), (681, 670, 688, 687), (670, 676, 689, 688), (676, 677, 690, 689), (677, 672, 684, 690), (674, 675, 692, 691), (675, 678, 693, 692), (678, 679, 694, 693), (679, 671, 695, 694), (671, 682, 696, 695), (682, 683, 697, 696), (683, 674, 691, 697), (706, 709, 717, 720), (700, 701, 705, 704), (710, 713, 703, 702), (702, 703, 699, 698), (707, 710, 702, 698), (713, 708, 699, 703), (705, 701, 709, 712), (712, 709, 708, 713), (700, 704, 711, 706), (706, 711, 710, 707), (704, 705, 712, 711), (711, 712, 713, 710), (707, 698, 715, 714), (707, 708, 709, 706), (720, 717, 718, 719), (715, 716, 721, 714), (699, 708, 721, 716), (701, 700, 719, 718), (700, 706, 720, 719), (698, 699, 716, 715), (708, 707, 714, 721), (709, 701, 718, 717)])
_uv = me_001.uv_layers.new(name='UV 贴图')
_uv.uv.foreach_set('vector', [0.6035, 0.6295, 0.625, 0.6295, 0.625, 0.75, 0.6035, 0.75, 0.6035, 0.75, 0.625, 0.75, 0.625, 0.75, 0.6035, 0.75, 0.6035, 0.75, 0.625, 0.75, 0.625, 0.75, 0.5885, 0.75, 0.5885, 0.75, 0.625, 0.75, 0.625, 0.75, 0.6035, 0.75, 0.4153, 0.75, 0.4555, 0.75, 0.4555, 0.75, 0.4153, 0.75, 0.4153, 0.75, 0.4555, 0.75, 0.4555, 0.75, 0.4153, 0.75, 0.4153, 0.75, 0.4555, 0.75, 0.4555, 0.75, 0.4153, 0.75, 0.4153, 0.75, 0.4555, 0.75, 0.4555, 0.75, 0.4153, 0.75, 0.4153, 0.6295, 0.4555, 0.6295, 0.4555, 0.75, 0.4153, 0.75, 0.4153, 0.75, 0.4555, 0.75, 0.4555, 0.75, 0.4153, 0.75, 0.4555, 0.75, 0.5368, 0.75, 0.5679, 0.75, 0.4555, 0.75, 0.4555, 0.75, 0.549, 0.75, 0.5368, 0.75, 0.4555, 0.75, 0.4555, 0.75, 0.5312, 0.75, 0.549, 0.75, 0.549, 0.75, 0.4555, 0.75, 0.4555, 0.75, 0.549, 0.75, 0.549, 0.75, 0.4555, 0.75, 0.4555, 0.6295, 0.549, 0.6295, 0.549, 0.75, 0.4555, 0.75, 0.4555, 0.75, 0.497, 0.75, 0.549, 0.75, 0.549, 0.75, 0.549, 0.5, 0.549, 0.5, 0.549, 0.5, 0.549, 0.5, 0.3912, 0.5, 0.3842, 0.5, 0.383, 0.5, 0.3912, 0.5, 0.6035, 0.5, 0.549, 0.5, 0.549, 0.5, 0.6035, 0.5, 0.625, 0.6295, 0.625, 0.5, 0.625, 0.5, 0.625, 0.6295, 0.3964, 0.75, 0.4178, 0.75, 0.4214, 0.75, 0.3982, 0.75, 0.6035, 0.75, 0.625, 0.75, 0.625, 0.75, 0.6035, 0.75, 0.4178, 0.75, 0.5837, 0.75, 0.5837, 0.75, 0.4178, 0.75, 0.625, 0.75, 0.625, 0.75, 0.625, 0.75, 0.625, 0.75, 0.375, 0.75, 0.375, 0.75, 0.375, 0.75, 0.375, 0.75, 0.375, 0.75, 0.375, 0.75, 0.375, 0.75, 0.375, 0.75, 0.375, 0.75, 0.375, 0.75, 0.375, 0.75, 0.375, 0.75, 0.375, 0.75, 0.375, 0.75, 0.375, 0.75, 0.375, 0.75, 0.375, 0.75, 0.375, 0.75, 0.375, 0.75, 0.375, 0.75, 0.0, 0.0, 0.0, 0.0, 0.0, 0.0, 0.0, 0.0, 0.625, 0.75, 0.625, 0.75, 0.625, 0.75, 0.625, 0.75, 0.625, 0.75, 0.625, 0.75, 0.625, 0.75, 0.625, 0.75, 0.625, 0.75, 0.625, 0.75, 0.625, 0.75, 0.625, 0.75, 0.0, 0.0, 0.0, 0.0, 0.0, 0.0, 0.0, 0.0, 0.625, 0.75, 0.625, 0.75, 0.625, 0.75, 0.625, 0.75, 0.375, 0.75, 0.375, 0.75, 0.375, 0.75, 0.375, 0.75, 0.4555, 0.75, 0.549, 0.75, 0.549, 0.75, 0.5279, 0.75, 0.5309, 0.75, 0.4555, 0.75, 0.4153, 0.75, 0.4555, 0.75, 0.4555, 0.75, 0.4153, 0.75, 0.6035, 0.75, 0.625, 0.75, 0.625, 0.75, 0.6035, 0.75, 0.375, 0.75, 0.375, 0.75, 0.375, 0.75, 0.375, 0.75, 0.375, 0.75, 0.375, 0.75, 0.375, 0.75, 0.375, 0.75, 0.375, 0.75, 0.375, 0.75, 0.375, 0.75, 0.375, 0.75, 0.375, 0.75, 0.375, 0.75, 0.375, 0.75, 0.375, 0.75, 0.375, 0.75, 0.375, 0.75, 0.375, 0.75, 0.375, 0.75, 0.375, 0.75, 0.375, 0.75, 0.375, 0.75, 0.375, 0.75, 0.375, 0.75, 0.375, 0.75, 0.375, 0.75, 0.375, 0.75, 0.375, 0.75, 0.375, 0.75, 0.375, 0.75, 0.375, 0.75, 0.5869, 0.75, 0.625, 0.75, 0.6035, 0.75, 0.549, 0.75, 0.625, 0.75, 0.625, 0.75, 0.625, 0.75, 0.625, 0.75, 0.625, 0.75, 0.625, 0.75, 0.625, 0.75, 0.625, 0.75, 0.0, 0.0, 0.0, 0.0, 0.0, 0.0, 0.0, 0.0, 0.375, 0.75, 0.375, 0.75, 0.375, 0.75, 0.375, 0.75, 0.375, 0.75, 0.375, 0.75, 0.375, 0.75, 0.375, 0.75, 0.375, 0.75, 0.375, 0.75, 0.375, 0.75, 0.375, 0.75, 0.375, 0.75, 0.375, 0.75, 0.375, 0.75, 0.375, 0.75, 0.625, 0.75, 0.625, 0.75, 0.625, 0.75, 0.625, 0.75, 0.4555, 0.75, 0.5679, 0.75, 0.549, 0.75, 0.4555, 0.75, 0.6035, 0.75, 0.625, 0.75, 0.625, 0.75, 0.6035, 0.75, 0.4153, 0.75, 0.4555, 0.75, 0.4555, 0.75, 0.4153, 0.75, 0.625, 0.6295, 0.625, 0.5, 0.625, 0.5, 0.625, 0.6295, 0.6035, 0.5, 0.549, 0.5, 0.549, 0.5, 0.6035, 0.5, 0.3912, 0.5, 0.375, 0.5425, 0.3837, 0.5, 0.3912, 0.5, 0.549, 0.5, 0.4555, 0.5, 0.4555, 0.5, 0.549, 0.5, 0.375, 0.75, 0.375, 0.75, 0.375, 0.75, 0.375, 0.75, 0.375, 0.75, 0.375, 0.75, 0.375, 0.75, 0.375, 0.75, 0.375, 0.75, 0.375, 0.75, 0.375, 0.75, 0.375, 0.75, 0.375, 0.75, 0.375, 0.75, 0.375, 0.75, 0.375, 0.75, 0.625, 0.75, 0.625, 0.75, 0.625, 0.75, 0.625, 0.75, 0.0, 0.0, 0.0, 0.0, 0.0, 0.0, 0.0, 0.0, 0.375, 0.75, 0.375, 0.75, 0.375, 0.75, 0.375, 0.75, 0.375, 0.75, 0.375, 0.75, 0.375, 0.75, 0.375, 0.75, 0.375, 0.75, 0.375, 0.75, 0.375, 0.75, 0.375, 0.75, 0.375, 0.75, 0.375, 0.75, 0.375, 0.75, 0.375, 0.75, 0.625, 0.75, 0.625, 0.75, 0.625, 0.75, 0.625, 0.75, 0.4555, 0.75, 0.549, 0.75, 0.5837, 0.75, 0.4178, 0.75, 0.6035, 0.75, 0.625, 0.75, 0.625, 0.75, 0.6035, 0.75, 0.4153, 0.75, 0.4555, 0.75, 0.4178, 0.75, 0.3964, 0.75, 0.625, 0.6295, 0.625, 0.5, 0.625, 0.5, 0.625, 0.6295, 0.6035, 0.5, 0.549, 0.5, 0.549, 0.5, 0.6035, 0.5, 0.3912, 0.5, 0.3837, 0.5, 0.3842, 0.5, 0.3912, 0.5, 0.549, 0.5, 0.549, 0.5, 0.549, 0.5, 0.549, 0.5, 0.625, 0.75, 0.625, 0.75, 0.625, 0.75, 0.625, 0.75, 0.375, 0.75, 0.375, 0.75, 0.375, 0.75, 0.375, 0.75, 0.625, 0.75, 0.625, 0.75, 0.625, 0.75, 0.625, 0.75, 0.375, 0.75, 0.375, 0.75, 0.375, 0.75, 0.375, 0.75, 0.375, 0.75, 0.375, 0.75, 0.375, 0.75, 0.375, 0.75, 0.375, 0.75, 0.375, 0.75, 0.375, 0.75, 0.375, 0.75, 0.625, 0.75, 0.625, 0.75, 0.625, 0.75, 0.625, 0.75, 0.4555, 0.75, 0.549, 0.75, 0.549, 0.75, 0.4555, 0.75, 0.4153, 0.75, 0.4555, 0.75, 0.4555, 0.75, 0.4153, 0.75, 0.6035, 0.75, 0.625, 0.75, 0.625, 0.75, 0.6035, 0.75, 0.549, 0.75, 0.6035, 0.75, 0.6035, 0.75, 0.549, 0.75, 0.625, 0.5, 0.6035, 0.5, 0.6035, 0.5, 0.625, 0.5, 0.549, 0.75, 0.6035, 0.75, 0.6035, 0.75, 0.5837, 0.75, 0.625, 0.5, 0.6035, 0.5, 0.6035, 0.5, 0.625, 0.5, 0.5679, 0.75, 0.6035, 0.75, 0.6035, 0.75, 0.549, 0.75, 0.549, 0.75, 0.6035, 0.75, 0.6035, 0.75, 0.549, 0.75, 0.5837, 0.75, 0.6035, 0.75, 0.6035, 0.75, 0.5849, 0.75, 0.625, 0.5, 0.6035, 0.5, 0.6035, 0.5, 0.625, 0.5, 0.5368, 0.75, 0.5885, 0.75, 0.6035, 0.75, 0.5679, 0.75, 0.549, 0.75, 0.6035, 0.75, 0.5885, 0.75, 0.5368, 0.75, 0.549, 0.75, 0.6035, 0.75, 0.6035, 0.75, 0.549, 0.75, 0.549, 0.6295, 0.6035, 0.6295, 0.6035, 0.75, 0.549, 0.75, 0.375, 0.75, 0.375, 0.75, 0.375, 0.75, 0.375, 0.75, 0.375, 0.75, 0.375, 0.75, 0.375, 0.75, 0.375, 0.75, 0.375, 0.75, 0.375, 0.75, 0.375, 0.75, 0.375, 0.75, 0.375, 0.75, 0.375, 0.75, 0.375, 0.75, 0.375, 0.75, 0.375, 0.75, 0.375, 0.75, 0.375, 0.75, 0.375, 0.75, 0.375, 0.75, 0.375, 0.75, 0.375, 0.75, 0.375, 0.75, 0.375, 0.75, 0.375, 0.75, 0.375, 0.75, 0.375, 0.75, 0.375, 0.75, 0.375, 0.75, 0.375, 0.75, 0.375, 0.75, 0.375, 0.75, 0.375, 0.75, 0.375, 0.75, 0.375, 0.75, 0.375, 0.75, 0.375, 0.75, 0.375, 0.75, 0.375, 0.75, 0.375, 0.75, 0.375, 0.75, 0.375, 0.75, 0.375, 0.75, 0.375, 0.75, 0.375, 0.75, 0.375, 0.75, 0.375, 0.75, 0.375, 0.75, 0.375, 0.75, 0.375, 0.75, 0.375, 0.75, 0.375, 0.75, 0.375, 0.75, 0.375, 0.75, 0.375, 0.75, 0.375, 0.75, 0.375, 0.75, 0.375, 0.75, 0.375, 0.75, 0.375, 0.75, 0.375, 0.75, 0.375, 0.75, 0.375, 0.75, 0.375, 0.75, 0.375, 0.75, 0.375, 0.75, 0.375, 0.75, 0.375, 0.75, 0.375, 0.75, 0.375, 0.75, 0.375, 0.75, 0.375, 0.75, 0.375, 0.75, 0.375, 0.75, 0.375, 0.75, 0.375, 0.75, 0.375, 0.75, 0.375, 0.75, 0.375, 0.75, 0.375, 0.75, 0.375, 0.75, 0.375, 0.75, 0.375, 0.75, 0.375, 0.75, 0.375, 0.75, 0.375, 0.75, 0.375, 0.75, 0.375, 0.75, 0.375, 0.75, 0.375, 0.75, 0.375, 0.75, 0.375, 0.75, 0.375, 0.75, 0.375, 0.75, 0.375, 0.75, 0.375, 0.75, 0.375, 0.75, 0.375, 0.75, 0.375, 0.75, 0.375, 0.75, 0.375, 0.75, 0.375, 0.75, 0.375, 0.75, 0.549, 0.75, 0.6035, 0.75, 0.6035, 0.75, 0.549, 0.75, 0.6035, 0.75, 0.625, 0.75, 0.625, 0.75, 0.6035, 0.75, 0.4153, 0.75, 0.4555, 0.75, 0.4555, 0.75, 0.4153, 0.75, 0.4555, 0.75, 0.549, 0.75, 0.549, 0.75, 0.4555, 0.75, 0.375, 0.75, 0.375, 0.75, 0.375, 0.75, 0.375, 0.75, 0.375, 0.75, 0.375, 0.75, 0.375, 0.75, 0.375, 0.75, 0.375, 0.75, 0.375, 0.75, 0.375, 0.75, 0.375, 0.75, 0.375, 0.75, 0.375, 0.75, 0.375, 0.75, 0.375, 0.75, 0.625, 0.75, 0.625, 0.75, 0.625, 0.75, 0.625, 0.75, 0.625, 0.75, 0.625, 0.75, 0.625, 0.75, 0.625, 0.75, 0.625, 0.75, 0.625, 0.75, 0.625, 0.75, 0.625, 0.75, 0.4153, 0.5, 0.4153, 0.5, 0.4153, 0.5, 0.4153, 0.5, 0.549, 0.5, 0.549, 0.5, 0.4153, 0.5, 0.4153, 0.5, 0.4153, 0.5, 0.4153, 0.5, 0.4153, 0.5, 0.4153, 0.5, 0.549, 0.5, 0.549, 0.5, 0.549, 0.5, 0.549, 0.5, 0.549, 0.5, 0.549, 0.5, 0.4153, 0.5, 0.4153, 0.5, 0.549, 0.5, 0.549, 0.5, 0.549, 0.5, 0.549, 0.5, 0.4555, 0.5, 0.4153, 0.5, 0.4153, 0.5, 0.4153, 0.5, 0.549, 0.5, 0.549, 0.5, 0.549, 0.5, 0.25, 0.5, 0.1667, 0.5, 0.1667, 0.9344, 0.25, 0.9377, 0.3333, 0.5, 0.25, 0.5, 0.2596, 0.9382, 0.3333, 0.9443, 0.4167, 0.5, 0.3333, 0.5, 0.3333, 0.9443, 0.4167, 0.9433, 0.4167, 0.5, 0.3333, 0.5, 0.4009, 0.8984, 0.4167, 0.8755, 0.3333, 0.5, 0.25, 0.5, 0.2502, 0.9294, 0.3333, 0.9136, 0.08333, 0.5, 0.01342, 0.5615, 0.03273, 0.8228, 0.08333, 0.8839, 0.25, 0.5, 0.1667, 0.5, 0.1667, 0.9429, 0.25, 0.9294, 0.1667, 0.5, 0.08333, 0.5, 0.08333, 0.9508, 0.1667, 0.9429, 0.1667, 0.5, 0.08333, 0.5, 0.08333, 0.8839, 0.1667, 0.9344, 0.08333, 0.5, 0.000813, 0.5699, 0.006287, 0.8366, 0.02727, 0.8687, 0.08333, 0.9508, 0.549, 0.75, 0.6035, 0.75, 0.5623, 0.75, 0.549, 0.75, 0.375, 0.75, 0.375, 0.75, 0.375, 0.75, 0.375, 0.75, 0.0, 0.0, 0.0, 0.0, 0.0, 0.0, 0.0, 0.0, 0.375, 0.75, 0.375, 0.75, 0.375, 0.75, 0.375, 0.75, 0.0, 0.0, 0.0, 0.0, 0.0, 0.0, 0.0, 0.0, 0.0, 0.0, 0.0, 0.0, 0.0, 0.0, 0.0, 0.0, 0.375, 0.75, 0.375, 0.75, 0.375, 0.75, 0.375, 0.75, 0.4555, 0.75, 0.549, 0.75, 0.5, 0.75, 0.4788, 0.75, 0.4555, 0.75, 0.4153, 0.75, 0.4555, 0.75, 0.4555, 0.75, 0.4153, 0.75, 0.6035, 0.75, 0.625, 0.75, 0.625, 0.75, 0.6035, 0.75, 0.625, 0.75, 0.625, 0.75, 0.625, 0.75, 0.625, 0.75, 0.4794, 0.5, 0.4167, 0.5, 0.4527, 0.8015, 0.4719, 0.7641, 0.625, 0.75, 0.625, 0.75, 0.625, 0.75, 0.625, 0.75, 0.7307, 0.4848, 0.63, 0.4578, 0.5422, 0.37, 0.51, 0.25, 0.5422, 0.13, 0.63, 0.04215, 0.7258, 0.01649, 0.7402, 0.2417, 0.4832, 0.5, 0.4167, 0.5, 0.4167, 0.9433, 0.4598, 0.8781, 0.4782, 0.8487, 0.4832, 0.5813, 0.0, 0.0, 0.0, 0.0, 0.0, 0.0, 0.6035, 0.75, 0.625, 0.75, 0.625, 0.75, 0.6035, 0.75, 0.549, 0.75, 0.6035, 0.75, 0.6035, 0.75, 0.549, 0.75, 0.549, 0.75, 0.5869, 0.75, 0.549, 0.75, 0.625, 0.75, 0.625, 0.75, 0.625, 0.75, 0.625, 0.75, 0.4555, 0.75, 0.4787, 0.75, 0.497, 0.75, 0.4555, 0.75, 0.625, 0.75, 0.625, 0.75, 0.625, 0.75, 0.625, 0.75, 0.0, 0.0, 0.0, 0.0, 0.0, 0.0, 0.0, 0.0, 0.0, 0.0, 0.0, 0.0, 0.0, 0.0, 0.7493, 0.4898, 0.63, 0.4578, 0.5422, 0.37, 0.51, 0.25, 0.5422, 0.13, 0.63, 0.04215, 0.7203, 0.01796, 0.7469, 0.2482, 0.0, 0.0, 0.0, 0.0, 0.0, 0.0, 0.0, 0.0, 0.625, 0.75, 0.625, 0.75, 0.625, 0.75, 0.625, 0.75, 0.4178, 0.75, 0.5837, 0.75, 0.5849, 0.75, 0.4214, 0.75, 0.5837, 0.75, 0.5849, 0.75, 0.5849, 0.75, 0.5837, 0.75, 0.4214, 0.75, 0.4178, 0.75, 0.4178, 0.75, 0.4214, 0.75, 0.3912, 0.75, 0.4153, 0.75, 0.4153, 0.75, 0.3912, 0.75, 0.3912, 0.75, 0.4153, 0.75, 0.4153, 0.75, 0.3912, 0.75, 0.3912, 0.75, 0.4153, 0.75, 0.4153, 0.75, 0.3912, 0.75, 0.4153, 0.5, 0.4153, 0.5, 0.4153, 0.5, 0.4153, 0.5, 0.3912, 0.75, 0.4153, 0.75, 0.3964, 0.75, 0.3836, 0.75, 0.4555, 0.5, 0.4153, 0.5, 0.4153, 0.5, 0.4555, 0.5, 0.3912, 0.75, 0.4153, 0.75, 0.4153, 0.75, 0.3912, 0.75, 0.3912, 0.75, 0.4153, 0.75, 0.4153, 0.75, 0.3912, 0.75, 0.3836, 0.75, 0.3964, 0.75, 0.3982, 0.75, 0.3843, 0.75, 0.3912, 0.75, 0.4153, 0.75, 0.4153, 0.75, 0.3912, 0.75, 0.3912, 0.6295, 0.4153, 0.6295, 0.4153, 0.75, 0.3912, 0.75, 0.3912, 0.75, 0.4153, 0.75, 0.4153, 0.75, 0.3912, 0.75, 0.3912, 0.75, 0.4153, 0.75, 0.4153, 0.75, 0.3912, 0.75, 0.3912, 0.75, 0.4153, 0.75, 0.4153, 0.75, 0.3912, 0.75, 0.3912, 0.75, 0.4153, 0.75, 0.4153, 0.75, 0.3912, 0.75, 0.375, 0.75, 0.3912, 0.75, 0.3912, 0.75, 0.375, 0.75, 0.375, 0.75, 0.3912, 0.75, 0.3912, 0.75, 0.375, 0.75, 0.375, 0.75, 0.3912, 0.75, 0.3912, 0.75, 0.375, 0.75, 0.375, 0.75, 0.3912, 0.75, 0.3912, 0.75, 0.375, 0.75, 0.375, 0.6295, 0.3912, 0.6295, 0.3912, 0.75, 0.375, 0.75, 0.375, 0.75, 0.3912, 0.75, 0.3912, 0.75, 0.375, 0.75, 0.375, 0.75, 0.3836, 0.75, 0.3843, 0.75, 0.375, 0.75, 0.375, 0.75, 0.3912, 0.75, 0.3912, 0.75, 0.375, 0.75, 0.375, 0.75, 0.3912, 0.75, 0.3912, 0.75, 0.375, 0.75, 0.375, 0.75, 0.3912, 0.75, 0.3836, 0.75, 0.375, 0.75, 0.375, 0.75, 0.3912, 0.75, 0.3912, 0.75, 0.375, 0.75, 0.375, 0.75, 0.3912, 0.75, 0.3912, 0.75, 0.375, 0.75, 0.375, 0.75, 0.3912, 0.75, 0.3912, 0.75, 0.375, 0.75, 0.4153, 0.5, 0.3912, 0.5, 0.3912, 0.5, 0.4153, 0.5, 0.4153, 0.5, 0.3912, 0.5, 0.3912, 0.5, 0.4153, 0.5, 0.4153, 0.5, 0.3912, 0.5, 0.3912, 0.5, 0.4153, 0.5, 0.375, 0.5425, 0.3912, 0.5, 0.3912, 0.6295, 0.375, 0.6295, 0.3912, 0.5, 0.4153, 0.5, 0.4153, 0.6295, 0.3912, 0.6295, 0.549, 0.5, 0.6035, 0.5, 0.6035, 0.6295, 0.549, 0.6295, 0.625, 0.75, 0.625, 0.6295, 0.625, 0.6295, 0.625, 0.75, 0.0, 0.0, 0.0, 0.0, 0.0, 0.0, 0.0, 0.0, 0.625, 0.75, 0.625, 0.6295, 0.625, 0.6295, 0.625, 0.75, 0.0, 0.0, 0.0, 0.0, 0.0, 0.0, 0.0, 0.0, 0.0, 0.0, 0.0, 0.0, 0.0, 0.0, 0.0, 0.0, 0.625, 0.75, 0.625, 0.6295, 0.625, 0.6295, 0.625, 0.75, 0.4555, 0.5, 0.549, 0.5, 0.549, 0.6295, 0.4555, 0.6295, 0.4153, 0.5, 0.4555, 0.5, 0.4555, 0.6295, 0.4153, 0.6295, 0.6035, 0.5, 0.625, 0.5, 0.625, 0.6295, 0.6035, 0.6295, 0.0, 0.0, 0.0, 0.0, 0.0, 0.0, 0.0, 0.0, 0.0, 0.0, 0.0, 0.0, 0.0, 0.0, 0.0, 0.0, 0.0, 0.0, 0.0, 0.0, 0.0, 0.0, 0.0, 0.0, 0.0, 0.0, 0.0, 0.0, 0.0, 0.0, 0.0, 0.0, 0.0, 0.0, 0.0, 0.0, 0.0, 0.0, 0.0, 0.0, 0.0, 0.0, 0.0, 0.0, 0.0, 0.0, 0.0, 0.0, 0.0, 0.0, 0.0, 0.0, 0.0, 0.0, 0.0, 0.0, 0.0, 0.0, 0.0, 0.0, 0.0, 0.0, 0.0, 0.0, 0.0, 0.0, 0.0, 0.0, 0.0, 0.0, 0.0, 0.0, 0.0, 0.0, 0.0, 0.0, 0.0, 0.0, 0.0, 0.0, 0.0, 0.0, 0.0, 0.0, 0.0, 0.0, 0.0, 0.0, 0.0, 0.0, 0.0, 0.0, 0.0, 0.0, 0.0, 0.0, 0.0, 0.0, 0.0, 0.0, 0.0, 0.0, 0.0, 0.0, 0.0, 0.0, 0.0, 0.0, 0.0, 0.0, 0.0, 0.0, 0.0, 0.0, 0.0, 0.0, 0.0, 0.0, 0.0, 0.0, 0.0, 0.0, 0.0, 0.0, 0.0, 0.0, 0.0, 0.0, 0.0, 0.0, 0.0, 0.0, 0.0, 0.0, 0.0, 0.0, 0.0, 0.0, 0.0, 0.0, 0.0, 0.0, 0.0, 0.0, 0.0, 0.0, 0.0, 0.0, 0.0, 0.0, 0.0, 0.0, 0.0, 0.0, 0.0, 0.0, 0.0, 0.0, 0.0, 0.0, 0.0, 0.0, 0.0, 0.0, 0.0, 0.0, 0.0, 0.0, 0.0, 0.0, 0.0, 0.0, 0.0, 0.0, 0.0, 0.0, 0.0, 0.0, 0.0, 0.0, 0.0, 0.0, 0.0, 0.0, 0.0, 0.0, 0.0, 0.0, 0.0, 0.0, 0.0, 0.0, 0.0, 0.0, 0.0, 0.0, 0.0, 0.0, 0.0, 0.0, 0.0, 0.0, 0.0, 0.0, 0.0, 0.0, 0.0, 0.0, 0.0, 0.0, 0.0, 0.0, 0.0, 0.0, 0.0, 0.0, 0.0, 0.0, 0.0, 0.0, 0.0, 0.0, 0.0, 0.0, 0.0, 0.0, 0.0, 0.0, 0.0, 0.0, 0.0, 0.0, 0.0, 0.0, 0.0, 0.0, 0.0, 0.0, 0.0, 0.0, 0.0, 0.0, 0.0, 0.0, 0.0, 0.0, 0.0, 0.0, 0.0, 0.0, 0.0, 0.0, 0.0, 0.0, 0.0, 0.0, 0.0, 0.0, 0.0, 0.0, 0.0, 0.0, 0.0, 0.0, 0.0, 0.0, 0.0, 0.0, 0.0, 0.0, 0.0, 0.0, 0.0, 0.0, 0.0, 0.0, 0.0, 0.0, 0.0, 0.0, 0.0, 0.0, 0.0, 0.0, 0.0, 0.0, 0.0, 0.0, 0.0, 0.0, 0.0, 0.0, 0.0, 0.0, 0.0, 0.0, 0.0, 0.0, 0.0, 0.0, 0.0, 0.0, 0.0, 0.0, 0.0, 0.0, 0.0, 0.0, 0.0, 0.0, 0.0, 0.0, 0.0, 0.0, 0.0, 0.0, 0.0, 0.0, 0.0, 0.0, 0.0, 0.0, 0.0, 0.0, 0.0, 0.0, 0.0, 0.0, 0.0, 0.0, 0.0, 0.0, 0.0, 0.0, 0.0, 0.0, 0.0, 0.0, 0.0, 0.0, 0.0, 0.0, 0.0, 0.0, 0.0, 0.0, 0.0, 0.0, 0.0, 0.0, 0.0, 0.0, 0.0, 0.0, 0.0, 0.0, 0.0, 0.0, 0.0, 0.0, 0.0, 0.0, 0.0, 0.0, 0.0, 0.0, 0.0, 0.0, 0.0, 0.0, 0.0, 0.0, 0.0, 0.0, 0.0, 0.0, 0.0, 0.0, 0.0, 0.0, 0.0, 0.0, 0.0, 0.0, 0.0, 0.0, 0.0, 0.0, 0.0, 0.0, 0.0, 0.0, 0.0, 0.0, 0.0, 0.0, 0.0, 0.0, 0.0, 0.0, 0.0, 0.0, 0.0, 0.0, 0.0, 0.0, 0.0, 0.0, 0.0, 0.0, 0.0, 0.0, 0.0, 0.0, 0.0, 0.0, 0.0, 0.0, 0.0, 0.0, 0.0, 0.0, 0.0, 0.0, 0.0, 0.0, 0.0, 0.0, 0.0, 0.0, 0.0, 0.0, 0.0, 0.0, 0.0, 0.0, 0.0, 0.0, 0.0, 0.0, 0.0, 0.0, 0.0, 0.0, 0.0, 0.0, 0.0, 0.0, 0.0, 0.0, 0.0, 0.0, 0.0, 0.0, 0.0, 0.0, 0.0, 0.0, 0.0, 0.0, 0.0, 0.0, 0.0, 0.0, 0.0, 0.0, 0.0, 0.0, 0.0, 0.0, 0.0, 0.0, 0.0, 0.0, 0.0, 0.0, 0.0, 0.0, 0.0, 0.0, 0.4153, 0.5, 0.4153, 0.5, 0.4153, 0.5, 0.4153, 0.5, 1.0, 0.5, 1.0, 1.0, 0.875, 1.0, 0.875, 0.5, 0.875, 0.5, 0.875, 1.0, 0.75, 1.0, 0.75, 0.5, 0.75, 0.5, 0.75, 1.0, 0.625, 1.0, 0.625, 0.5, 0.625, 0.5, 0.625, 1.0, 0.5, 1.0, 0.5, 0.5, 0.5, 0.5, 0.5, 1.0, 0.375, 1.0, 0.375, 0.5, 0.375, 0.5, 0.375, 1.0, 0.25, 1.0, 0.25, 0.5, 0.4197, 0.4197, 0.25, 0.49, 0.08029, 0.4197, 0.01, 0.25, 0.08029, 0.08029, 0.25, 0.01, 0.4197, 0.08029, 0.49, 0.25, 0.25, 0.5, 0.25, 1.0, 0.125, 1.0, 0.125, 0.5, 0.125, 0.5, 0.125, 1.0, 0.0, 1.0, 0.0, 0.5, 0.8978, 0.1022, 0.75, 0.04094, 0.75, 0.04094, 0.8978, 0.1022, 0.8978, 0.3978, 0.75, 0.4591, 0.75, 0.49, 0.9197, 0.4197, 0.9591, 0.25, 0.8978, 0.3978, 0.9197, 0.4197, 0.99, 0.25, 0.8978, 0.1022, 0.9591, 0.25, 0.99, 0.25, 0.9197, 0.08029, 0.75, 0.04094, 0.8978, 0.1022, 0.9197, 0.08029, 0.75, 0.01, 0.6022, 0.1022, 0.75, 0.04094, 0.75, 0.01, 0.5803, 0.08029, 0.5409, 0.25, 0.6022, 0.1022, 0.5803, 0.08029, 0.51, 0.25, 0.6022, 0.3978, 0.5409, 0.25, 0.51, 0.25, 0.5803, 0.4197, 0.75, 0.4591, 0.6022, 0.3978, 0.5803, 0.4197, 0.75, 0.49, 0.75, 0.4591, 0.8978, 0.3978, 0.9591, 0.25, 0.8978, 0.1022, 0.75, 0.04094, 0.6022, 0.1022, 0.5409, 0.25, 0.6022, 0.3978, 0.8978, 0.3978, 0.9591, 0.25, 0.9591, 0.25, 0.8978, 0.3978, 0.5409, 0.25, 0.6022, 0.3978, 0.6022, 0.3978, 0.5409, 0.25, 0.75, 0.04094, 0.6022, 0.1022, 0.6022, 0.1022, 0.75, 0.04094, 0.9591, 0.25, 0.8978, 0.1022, 0.8978, 0.1022, 0.9591, 0.25, 0.75, 0.4591, 0.8978, 0.3978, 0.8978, 0.3978, 0.75, 0.4591, 0.6022, 0.3978, 0.75, 0.4591, 0.75, 0.4591, 0.6022, 0.3978, 0.6022, 0.1022, 0.5409, 0.25, 0.5409, 0.25, 0.6022, 0.1022, 0.375, 0.0, 0.625, 0.0, 0.625, 0.25, 0.375, 0.25, 0.375, 0.4007, 0.625, 0.4007, 0.625, 0.5, 0.375, 0.5, 0.375, 0.5, 0.625, 0.5, 0.625, 0.75, 0.375, 0.75, 0.375, 0.8493, 0.625, 0.8493, 0.625, 1.0, 0.375, 1.0, 0.2757, 0.5, 0.375, 0.5, 0.375, 0.75, 0.2757, 0.75, 0.7243, 0.5, 0.875, 0.5, 0.875, 0.75, 0.7243, 0.75, 0.625, 0.5, 0.7243, 0.5, 0.7243, 0.75, 0.625, 0.75, 0.125, 0.5, 0.2757, 0.5, 0.2757, 0.75, 0.125, 0.75, 0.375, 0.75, 0.625, 0.75, 0.625, 0.8493, 0.375, 0.8493, 0.375, 0.25, 0.625, 0.25, 0.625, 0.4007, 0.375, 0.4007, 0.125, 0.5, 0.125, 0.7458, 0.0, 0.7458, 0.0, 0.5, 0.75, 0.5, 0.75, 0.7458, 0.625, 0.7458, 0.625, 0.5, 0.625, 0.5, 0.625, 0.7458, 0.5, 0.7458, 0.5, 0.5, 0.5, 0.5, 0.5, 0.7458, 0.375, 0.7458, 0.375, 0.5, 0.375, 0.5, 0.375, 0.7458, 0.25, 0.7458, 0.25, 0.5, 0.25, 0.5, 0.25, 0.7458, 0.125, 0.7458, 0.125, 0.5, 1.0, 0.5, 1.0, 0.7458, 0.875, 0.7458, 0.875, 0.5, 0.375, 0.0, 0.625, 0.0, 0.625, 0.25, 0.375, 0.25, 0.875, 0.5, 0.875, 0.7458, 0.75, 0.7458, 0.75, 0.5, 0.8978, 0.1022, 0.75, 0.04094, 0.75, 0.04094, 0.8978, 0.1022, 0.8978, 0.3978, 0.75, 0.4591, 0.75, 0.49, 0.9197, 0.4197, 0.9591, 0.25, 0.8978, 0.3978, 0.9197, 0.4197, 0.99, 0.25, 0.8978, 0.1022, 0.9591, 0.25, 0.99, 0.25, 0.9197, 0.08029, 0.75, 0.04094, 0.8978, 0.1022, 0.9197, 0.08029, 0.75, 0.01, 0.6022, 0.1022, 0.75, 0.04094, 0.75, 0.01, 0.5803, 0.08029, 0.5409, 0.25, 0.6022, 0.1022, 0.5803, 0.08029, 0.51, 0.25, 0.6022, 0.3978, 0.5409, 0.25, 0.51, 0.25, 0.5803, 0.4197, 0.75, 0.4591, 0.6022, 0.3978, 0.5803, 0.4197, 0.75, 0.49, 0.75, 0.4591, 0.8978, 0.3978, 0.9591, 0.25, 0.8978, 0.1022, 0.75, 0.04094, 0.6022, 0.1022, 0.5409, 0.25, 0.6022, 0.3978, 0.8978, 0.3978, 0.9591, 0.25, 0.9591, 0.25, 0.8978, 0.3978, 0.5409, 0.25, 0.6022, 0.3978, 0.6022, 0.3978, 0.5409, 0.25, 0.75, 0.04094, 0.6022, 0.1022, 0.6022, 0.1022, 0.75, 0.04094, 0.9591, 0.25, 0.8978, 0.1022, 0.8978, 0.1022, 0.9591, 0.25, 0.75, 0.4591, 0.8978, 0.3978, 0.8978, 0.3978, 0.75, 0.4591, 0.6022, 0.3978, 0.75, 0.4591, 0.75, 0.4591, 0.6022, 0.3978, 0.6022, 0.1022, 0.5409, 0.25, 0.5409, 0.25, 0.6022, 0.1022, 0.875, 0.7458, 1.0, 0.7458, 0.9648, 1.0, 0.9102, 1.0, 0.75, 0.7458, 0.875, 0.7458, 0.8398, 1.0, 0.7852, 1.0, 0.625, 0.7458, 0.75, 0.7458, 0.7148, 1.0, 0.6602, 1.0, 0.5, 0.7458, 0.625, 0.7458, 0.5898, 1.0, 0.5352, 1.0, 0.375, 0.7458, 0.5, 0.7458, 0.4648, 1.0, 0.4102, 1.0, 0.25, 0.7458, 0.375, 0.7458, 0.3398, 1.0, 0.2852, 1.0, 0.125, 0.7458, 0.25, 0.7458, 0.2148, 1.0, 0.1602, 1.0, 0.0, 0.7458, 0.125, 0.7458, 0.0898, 1.0, 0.0352, 1.0, 0.2741, 0.2741, 0.25, 0.2841, 0.25, 0.2841, 0.2741, 0.2741, 0.375, 0.25, 0.625, 0.25, 0.625, 0.5, 0.375, 0.5, 0.625, 0.75, 0.375, 0.75, 0.375, 0.75, 0.625, 0.75, 0.375, 0.75, 0.625, 0.75, 0.625, 1.0, 0.375, 1.0, 0.125, 0.5, 0.375, 0.5, 0.375, 0.75, 0.125, 0.75, 0.625, 0.5, 0.875, 0.5, 0.875, 0.75, 0.625, 0.75, 0.625, 0.5, 0.625, 0.75, 0.625, 0.75, 0.625, 0.5, 0.375, 0.5, 0.625, 0.5, 0.625, 0.5, 0.375, 0.5, 0.375, 0.75, 0.375, 0.5, 0.375, 0.5, 0.375, 0.75, 0.375, 0.5, 0.625, 0.5, 0.625, 0.5, 0.375, 0.5, 0.25, 0.2841, 0.2741, 0.2741, 0.3241, 0.3241, 0.25, 0.3548, 0.2741, 0.2741, 0.2841, 0.25, 0.3548, 0.25, 0.3241, 0.3241, 0.2841, 0.25, 0.2741, 0.2259, 0.3241, 0.1759, 0.3548, 0.25, 0.2741, 0.2259, 0.25, 0.2159, 0.25, 0.1452, 0.3241, 0.1759, 0.25, 0.2159, 0.2259, 0.2259, 0.1759, 0.1759, 0.25, 0.1452, 0.2259, 0.2259, 0.2159, 0.25, 0.1452, 0.25, 0.1759, 0.1759, 0.2159, 0.25, 0.2259, 0.2741, 0.1759, 0.3241, 0.1452, 0.25, 0.2259, 0.2741, 0.25, 0.2841, 0.25, 0.3548, 0.1759, 0.3241, 0.2741, 0.2741, 0.25, 0.2841, 0.2259, 0.2741, 0.2159, 0.25, 0.2259, 0.2259, 0.25, 0.2159, 0.2741, 0.2259, 0.2841, 0.25, 0.25, 0.2841, 0.2259, 0.2741, 0.2259, 0.2741, 0.25, 0.2841, 0.2159, 0.25, 0.2259, 0.2259, 0.2259, 0.2259, 0.2159, 0.25, 0.25, 0.2159, 0.2741, 0.2259, 0.2741, 0.2259, 0.25, 0.2159, 0.2841, 0.25, 0.2741, 0.2741, 0.2741, 0.2741, 0.2841, 0.25, 0.2259, 0.2741, 0.2159, 0.25, 0.2159, 0.25, 0.2259, 0.2741, 0.2259, 0.2259, 0.25, 0.2159, 0.25, 0.2159, 0.2259, 0.2259, 0.2741, 0.2259, 0.2841, 0.25, 0.2841, 0.25, 0.2741, 0.2259, 0.375, 0.0, 0.625, 0.0, 0.625, 0.25, 0.375, 0.25, 0.375, 0.25, 0.625, 0.25, 0.625, 0.5, 0.375, 0.5, 0.375, 0.5, 0.625, 0.5, 0.625, 0.75, 0.375, 0.75, 0.375, 0.75, 0.625, 0.75, 0.625, 1.0, 0.375, 1.0, 0.125, 0.5, 0.375, 0.5, 0.375, 0.75, 0.125, 0.75, 0.625, 0.5, 0.875, 0.5, 0.875, 0.75, 0.625, 0.75, 0.375, 0.4167, 0.625, 0.4167, 0.625, 0.5, 0.375, 0.5, 0.375, 0.9167, 0.625, 0.9167, 0.625, 1.0, 0.375, 1.0, 0.2917, 0.5, 0.375, 0.5, 0.375, 0.75, 0.2917, 0.75, 0.7917, 0.5, 0.875, 0.5, 0.875, 0.75, 0.7917, 0.75, 0.625, 0.5, 0.7083, 0.5, 0.7083, 0.75, 0.625, 0.75, 0.7083, 0.5, 0.7917, 0.5, 0.7917, 0.75, 0.7083, 0.75, 0.125, 0.5, 0.2083, 0.5, 0.2083, 0.75, 0.125, 0.75, 0.2083, 0.5, 0.2917, 0.5, 0.2917, 0.75, 0.2083, 0.75, 0.375, 0.75, 0.625, 0.75, 0.625, 0.8333, 0.375, 0.8333, 0.375, 0.8333, 0.625, 0.8333, 0.625, 0.9167, 0.375, 0.9167, 0.375, 0.25, 0.625, 0.25, 0.625, 0.3333, 0.375, 0.3333, 0.375, 0.3333, 0.625, 0.3333, 0.625, 0.4167, 0.375, 0.4167, 0.625, 0.75, 0.375, 0.75, 0.375, 0.75, 0.625, 0.75, 0.375, 0.5, 0.625, 0.5, 0.625, 0.5, 0.375, 0.5, 0.625, 0.5, 0.625, 0.75, 0.625, 0.75, 0.625, 0.5644, 0.625, 0.5, 0.375, 0.5, 0.625, 0.5, 0.625, 0.5644, 0.375, 0.5644, 0.375, 0.5, 0.625, 0.5, 0.625, 0.5, 0.375, 0.5, 0.625, 0.5, 0.375, 0.5, 0.375, 0.5, 0.625, 0.5, 0.625, 0.5, 0.625, 0.5, 0.625, 0.5, 0.625, 0.5, 0.375, 0.5, 0.375, 0.5, 0.375, 0.5, 0.375, 0.5, 0.625, 0.75, 0.375, 0.75, 0.375, 0.5644, 0.625, 0.5644, 0.375, 0.75, 0.375, 0.5, 0.375, 0.5, 0.375, 0.5644, 0.375, 0.75, 0.375, 0.4173, 0.625, 0.4173, 0.625, 0.5, 0.375, 0.5, 0.625, 0.5, 0.625, 0.75, 0.625, 0.75, 0.625, 0.5635, 0.625, 0.5, 0.375, 0.9161, 0.625, 0.9161, 0.625, 1.0, 0.375, 1.0, 0.2923, 0.5, 0.375, 0.5, 0.375, 0.75, 0.2923, 0.75, 0.7911, 0.5, 0.875, 0.5, 0.875, 0.75, 0.7911, 0.75, 0.625, 0.5, 0.7077, 0.5, 0.7077, 0.75, 0.625, 0.75, 0.7077, 0.5, 0.7911, 0.5, 0.7911, 0.75, 0.7077, 0.75, 0.125, 0.5, 0.2089, 0.5, 0.2089, 0.75, 0.125, 0.75, 0.2089, 0.5, 0.2923, 0.5, 0.2923, 0.75, 0.2089, 0.75, 0.375, 0.75, 0.625, 0.75, 0.625, 0.8327, 0.375, 0.8327, 0.375, 0.8327, 0.625, 0.8327, 0.625, 0.9161, 0.375, 0.9161, 0.375, 0.25, 0.625, 0.25, 0.625, 0.3339, 0.375, 0.3339, 0.375, 0.3339, 0.625, 0.3339, 0.625, 0.4173, 0.375, 0.4173, 0.625, 0.75, 0.375, 0.75, 0.375, 0.75, 0.625, 0.75, 0.375, 0.5, 0.375, 0.5, 0.375, 0.5, 0.375, 0.5, 0.375, 0.75, 0.375, 0.5, 0.375, 0.5, 0.375, 0.5635, 0.375, 0.75, 0.375, 0.5, 0.625, 0.5, 0.625, 0.5, 0.375, 0.5, 0.375, 0.5, 0.625, 0.5, 0.625, 0.5, 0.375, 0.5, 0.625, 0.5, 0.375, 0.5, 0.375, 0.5, 0.625, 0.5, 0.625, 0.5, 0.625, 0.5, 0.625, 0.5, 0.625, 0.5, 0.625, 0.75, 0.375, 0.75, 0.375, 0.5635, 0.625, 0.5635, 0.375, 0.5, 0.625, 0.5, 0.625, 0.5635, 0.375, 0.5635, 0.4178, 0.75, 0.4214, 0.75, 0.5849, 0.75, 0.5837, 0.75, 0.4178, 0.75, 0.5837, 0.75, 0.5849, 0.75, 0.4214, 0.75, 0.4214, 0.75, 0.4178, 0.75, 0.4178, 0.75, 0.4214, 0.75, 0.4178, 0.75, 0.5837, 0.75, 0.5837, 0.75, 0.4178, 0.75, 0.5837, 0.75, 0.5849, 0.75, 0.5849, 0.75, 0.5837, 0.75, 0.4178, 0.75, 0.4214, 0.75, 0.5849, 0.75, 0.5837, 0.75, 0.4178, 0.75, 0.5837, 0.75, 0.5849, 0.75, 0.4214, 0.75, 0.4214, 0.75, 0.4178, 0.75, 0.4178, 0.75, 0.4214, 0.75, 0.4178, 0.75, 0.5837, 0.75, 0.5837, 0.75, 0.4178, 0.75, 0.5837, 0.75, 0.5849, 0.75, 0.5849, 0.75, 0.5837, 0.75, 0.625, 0.75, 0.375, 0.75, 0.375, 0.75, 0.625, 0.75, 0.375, 0.75, 0.375, 0.5, 0.625, 0.5, 0.625, 0.75, 0.375, 0.75, 0.375, 0.5, 0.375, 0.5, 0.375, 0.75, 0.625, 0.5, 0.625, 0.75, 0.625, 0.75, 0.625, 0.5, 0.625, 0.75, 0.375, 0.75, 0.375, 0.75, 0.625, 0.75, 0.375, 0.5, 0.625, 0.5, 0.625, 0.5, 0.375, 0.5, 0.625, 0.5, 0.625, 0.75, 0.625, 0.75, 0.625, 0.5, 0.625, 0.75, 0.375, 0.75, 0.375, 0.75, 0.625, 0.75, 0.375, 0.75, 0.375, 0.5, 0.375, 0.5, 0.375, 0.75, 0.625, 0.5, 0.625, 0.75, 0.625, 0.75, 0.625, 0.5, 0.625, 0.5, 0.875, 0.5, 0.875, 0.75, 0.625, 0.75, 0.625, 0.5, 0.625, 0.75, 0.625, 0.75, 0.625, 0.5, 0.375, 0.5, 0.625, 0.5, 0.625, 0.5, 0.375, 0.5, 0.375, 0.75, 0.375, 0.5, 0.375, 0.5, 0.375, 0.75, 0.125, 0.5, 0.375, 0.5, 0.375, 0.75, 0.125, 0.75, 0.375, 0.75, 0.375, 0.5, 0.375, 0.5, 0.375, 0.75, 0.375, 0.5, 0.625, 0.5, 0.625, 0.5, 0.375, 0.5, 0.375, 0.75, 0.375, 0.5, 0.625, 0.5, 0.625, 0.75, 0.375, 0.0, 0.625, 0.0, 0.625, 0.25, 0.375, 0.25, 0.375, 0.75, 0.625, 0.75, 0.625, 1.0, 0.375, 1.0, 0.625, 0.75, 0.375, 0.75, 0.375, 0.75, 0.625, 0.75, 0.375, 0.25, 0.625, 0.25, 0.625, 0.5, 0.375, 0.5, 0.375, 0.5, 0.625, 0.5, 0.625, 0.5, 0.375, 0.5, 0.625, 0.5, 0.625, 0.75, 0.625, 0.75, 0.625, 0.5, 0.375, 0.75, 0.375, 0.5, 0.375, 0.5, 0.375, 0.75, 0.625, 0.75, 0.375, 0.75, 0.375, 0.75, 0.625, 0.75, 0.625, 0.75, 0.375, 0.75, 0.375, 0.75, 0.625, 0.75, 0.625, 0.5, 0.625, 0.75, 0.625, 0.75, 0.625, 0.5, 0.625, 0.75, 0.375, 0.75, 0.375, 0.75, 0.625, 0.75, 0.375, 0.75, 0.375, 0.5, 0.375, 0.5, 0.375, 0.75, 0.375, 0.75, 0.375, 0.5, 0.625, 0.5, 0.625, 0.75, 0.375, 0.75, 0.375, 0.5, 0.375, 0.5, 0.375, 0.75, 0.375, 0.5, 0.625, 0.5, 0.625, 0.5, 0.375, 0.5, 0.625, 0.5, 0.625, 0.75, 0.625, 0.75, 0.625, 0.5, 0.625, 0.75, 0.375, 0.75, 0.375, 0.75, 0.625, 0.75, 0.375, 0.5, 0.625, 0.5, 0.625, 0.5, 0.375, 0.5, 0.625, 0.75, 0.375, 0.75, 0.375, 0.75, 0.625, 0.75, 0.375, 0.75, 0.375, 0.5, 0.375, 0.5, 0.375, 0.75, 0.625, 0.5, 0.625, 0.75, 0.625, 0.75, 0.625, 0.5, 0.625, 0.5, 0.875, 0.5, 0.875, 0.75, 0.625, 0.75, 0.625, 0.5, 0.625, 0.75, 0.625, 0.75, 0.625, 0.5, 0.375, 0.5, 0.625, 0.5, 0.625, 0.5, 0.375, 0.5, 0.375, 0.75, 0.375, 0.5, 0.375, 0.5, 0.375, 0.75, 0.125, 0.5, 0.375, 0.5, 0.375, 0.75, 0.125, 0.75, 0.375, 0.5, 0.625, 0.5, 0.625, 0.5, 0.375, 0.5, 0.375, 0.0, 0.625, 0.0, 0.625, 0.25, 0.375, 0.25, 0.375, 0.75, 0.625, 0.75, 0.625, 1.0, 0.375, 1.0, 0.375, 0.25, 0.625, 0.25, 0.625, 0.5, 0.375, 0.5, 0.625, 0.5, 0.625, 0.75, 0.625, 0.75, 0.625, 0.5, 0.375, 0.75, 0.375, 0.5, 0.375, 0.5, 0.375, 0.75, 0.375, 0.75, 0.375, 0.5, 0.625, 0.5, 0.625, 0.75, 0.625, 0.75, 0.375, 0.75, 0.375, 0.75, 0.625, 0.75, 0.625, 0.75, 0.375, 0.75, 0.375, 0.75, 0.625, 0.75, 0.375, 0.5, 0.625, 0.5, 0.625, 0.5, 0.375, 0.5, 0.625, 0.75, 0.375, 0.75, 0.375, 0.75, 0.625, 0.75, 0.375, 0.75, 0.375, 0.5, 0.375, 0.5, 0.375, 0.75, 0.625, 0.5, 0.625, 0.75, 0.625, 0.75, 0.625, 0.5, 0.625, 0.5, 0.875, 0.5, 0.875, 0.75, 0.625, 0.75, 0.625, 0.5, 0.625, 0.75, 0.625, 0.75, 0.625, 0.5, 0.375, 0.5, 0.625, 0.5, 0.625, 0.5, 0.375, 0.5, 0.375, 0.75, 0.375, 0.5, 0.375, 0.5, 0.375, 0.75, 0.125, 0.5, 0.375, 0.5, 0.375, 0.75, 0.125, 0.75, 0.375, 0.5, 0.625, 0.5, 0.625, 0.5, 0.375, 0.5, 0.375, 0.0, 0.625, 0.0, 0.625, 0.25, 0.375, 0.25, 0.375, 0.75, 0.625, 0.75, 0.625, 1.0, 0.375, 1.0, 0.375, 0.25, 0.625, 0.25, 0.625, 0.5, 0.375, 0.5, 0.7926, 0.5, 0.875, 0.5, 0.868, 0.5036, 0.7996, 0.5036, 0.875, 0.5, 0.875, 0.75, 0.868, 0.7464, 0.868, 0.5036, 0.875, 0.75, 0.7926, 0.75, 0.7996, 0.7464, 0.868, 0.7464, 0.7926, 0.75, 0.7926, 0.5, 0.7996, 0.5036, 0.7996, 0.7464, 0.625, 0.5, 0.625, 0.75, 0.625, 0.7464, 0.625, 0.5036, 0.625, 0.7377, 0.625, 0.5123, 0.625, 0.5159, 0.625, 0.7341, 0.625, 0.5123, 0.625, 0.7377, 0.625, 0.7377, 0.625, 0.5123, 0.625, 0.5, 0.625, 0.5, 0.625, 0.5, 0.625, 0.5, 0.625, 0.5, 0.7093, 0.5, 0.7023, 0.5036, 0.632, 0.5036, 0.7093, 0.5, 0.7093, 0.75, 0.7023, 0.7464, 0.7023, 0.5036, 0.7093, 0.75, 0.625, 0.75, 0.632, 0.7464, 0.7023, 0.7464, 0.625, 0.75, 0.625, 0.5, 0.632, 0.5036, 0.632, 0.7464, 0.7093, 0.5, 0.7926, 0.5, 0.7856, 0.5036, 0.7163, 0.5036, 0.7926, 0.5, 0.7926, 0.75, 0.7856, 0.7464, 0.7856, 0.5036, 0.7926, 0.75, 0.7093, 0.75, 0.7163, 0.7464, 0.7856, 0.7464, 0.7093, 0.75, 0.7093, 0.5, 0.7163, 0.5036, 0.7163, 0.7464, 0.7926, 0.5, 0.7996, 0.5036, 0.868, 0.5036, 0.875, 0.5, 0.875, 0.5, 0.868, 0.5036, 0.868, 0.7464, 0.875, 0.75, 0.875, 0.75, 0.868, 0.7464, 0.7996, 0.7464, 0.7926, 0.75, 0.7926, 0.75, 0.7996, 0.7464, 0.7996, 0.5036, 0.7926, 0.5, 0.625, 0.5, 0.625, 0.5036, 0.625, 0.7464, 0.625, 0.75, 0.625, 0.7377, 0.625, 0.7341, 0.625, 0.5159, 0.625, 0.5123, 0.625, 0.5, 0.625, 0.5036, 0.625, 0.5036, 0.625, 0.5, 0.625, 0.5, 0.632, 0.5036, 0.7023, 0.5036, 0.7093, 0.5, 0.7093, 0.5, 0.7023, 0.5036, 0.7023, 0.7464, 0.7093, 0.75, 0.7093, 0.75, 0.7023, 0.7464, 0.632, 0.7464, 0.625, 0.75, 0.625, 0.75, 0.632, 0.7464, 0.632, 0.5036, 0.625, 0.5, 0.7093, 0.5, 0.7163, 0.5036, 0.7856, 0.5036, 0.7926, 0.5, 0.7926, 0.5, 0.7856, 0.5036, 0.7856, 0.7464, 0.7926, 0.75, 0.7926, 0.75, 0.7856, 0.7464, 0.7163, 0.7464, 0.7093, 0.75, 0.7093, 0.75, 0.7163, 0.7464, 0.7163, 0.5036, 0.7093, 0.5, 0.875, 0.75, 0.875, 0.5, 0.875, 0.5, 0.875, 0.75, 0.7163, 0.5036, 0.7856, 0.5036, 0.7856, 0.5036, 0.7163, 0.5036, 0.632, 0.5036, 0.7023, 0.5036, 0.7023, 0.5036, 0.632, 0.5036, 0.625, 0.5, 0.625, 0.5, 0.625, 0.5036, 0.625, 0.5036, 0.625, 0.7464, 0.625, 0.7464, 0.625, 0.7464, 0.625, 0.7464, 0.7926, 0.75, 0.875, 0.75, 0.875, 0.75, 0.7926, 0.75, 0.625, 0.75, 0.625, 0.7464, 0.625, 0.7464, 0.625, 0.75, 0.625, 0.75, 0.7093, 0.75, 0.7093, 0.75, 0.625, 0.75, 0.7996, 0.7464, 0.7996, 0.5036, 0.7996, 0.5036, 0.7996, 0.7464, 0.625, 0.7341, 0.625, 0.5159, 0.625, 0.5159, 0.625, 0.7341, 0.7093, 0.75, 0.7926, 0.75, 0.7926, 0.75, 0.7093, 0.75, 0.625, 0.5036, 0.625, 0.5036, 0.625, 0.5036, 0.625, 0.5036, 0.625, 0.5036, 0.625, 0.7464, 0.625, 0.7464, 0.625, 0.5036, 0.875, 0.5, 0.7926, 0.5, 0.7926, 0.5, 0.875, 0.5, 0.632, 0.7464, 0.632, 0.5036, 0.632, 0.5036, 0.632, 0.7464, 0.7023, 0.7464, 0.632, 0.7464, 0.632, 0.7464, 0.7023, 0.7464, 0.7163, 0.7464, 0.7163, 0.5036, 0.7163, 0.5036, 0.7163, 0.7464, 0.7023, 0.5036, 0.7023, 0.7464, 0.7023, 0.7464, 0.7023, 0.5036, 0.7856, 0.7464, 0.7163, 0.7464, 0.7163, 0.7464, 0.7856, 0.7464, 0.7856, 0.5036, 0.7856, 0.7464, 0.7856, 0.7464, 0.7856, 0.5036, 0.868, 0.5036, 0.868, 0.7464, 0.868, 0.7464, 0.868, 0.5036, 0.7093, 0.5, 0.625, 0.5, 0.625, 0.5, 0.7093, 0.5, 0.7996, 0.5036, 0.868, 0.5036, 0.868, 0.5036, 0.7996, 0.5036, 0.625, 0.75, 0.625, 0.75, 0.625, 0.7464, 0.625, 0.7464, 0.7926, 0.5, 0.7093, 0.5, 0.7093, 0.5, 0.7926, 0.5, 0.868, 0.7464, 0.7996, 0.7464, 0.7996, 0.7464, 0.868, 0.7464, 0.625, 0.7377, 0.625, 0.7341, 0.625, 0.7402, 0.625, 0.7439, 0.625, 0.7439, 0.625, 0.7402, 0.625, 0.7455, 0.625, 0.7492, 0.625, 0.7492, 0.625, 0.7455, 0.625, 0.7464, 0.625, 0.75, 0.625, 0.5, 0.625, 0.5036, 0.625, 0.5045, 0.625, 0.5008, 0.625, 0.5008, 0.625, 0.5045, 0.625, 0.5098, 0.625, 0.5061, 0.625, 0.5061, 0.625, 0.5098, 0.625, 0.5159, 0.625, 0.5123, 0.625, 0.75, 0.625, 0.7464, 0.625, 0.7455, 0.625, 0.7492, 0.625, 0.7492, 0.625, 0.7455, 0.625, 0.7402, 0.625, 0.7439, 0.625, 0.7439, 0.625, 0.7402, 0.625, 0.7341, 0.625, 0.7377, 0.625, 0.5123, 0.625, 0.5159, 0.625, 0.5098, 0.625, 0.5061, 0.625, 0.5061, 0.625, 0.5098, 0.625, 0.5045, 0.625, 0.5008, 0.625, 0.5008, 0.625, 0.5045, 0.625, 0.5036, 0.625, 0.5, 0.625, 0.75, 0.625, 0.75, 0.625, 0.7492, 0.625, 0.7492, 0.625, 0.7492, 0.625, 0.7492, 0.625, 0.7439, 0.625, 0.7439, 0.625, 0.7439, 0.625, 0.7439, 0.625, 0.7377, 0.625, 0.7377, 0.625, 0.5, 0.625, 0.5, 0.625, 0.5008, 0.625, 0.5008, 0.625, 0.5008, 0.625, 0.5008, 0.625, 0.5061, 0.625, 0.5061, 0.625, 0.5061, 0.625, 0.5061, 0.625, 0.5123, 0.625, 0.5123, 0.625, 0.5036, 0.625, 0.5036, 0.625, 0.5045, 0.625, 0.5045, 0.625, 0.5045, 0.625, 0.5045, 0.625, 0.5098, 0.625, 0.5098, 0.625, 0.5098, 0.625, 0.5098, 0.625, 0.5159, 0.625, 0.5159, 0.625, 0.7464, 0.625, 0.7464, 0.625, 0.7455, 0.625, 0.7455, 0.625, 0.7455, 0.625, 0.7455, 0.625, 0.7402, 0.625, 0.7402, 0.625, 0.7402, 0.625, 0.7402, 0.625, 0.7341, 0.625, 0.7341, 0.625, 0.75, 0.625, 0.75, 0.625, 0.75, 0.625, 0.75, 0.375, 0.0, 0.625, 0.0, 0.625, 0.25, 0.375, 0.25, 0.375, 0.25, 0.625, 0.25, 0.625, 0.5, 0.375, 0.5, 0.375, 0.5, 0.625, 0.5, 0.625, 0.75, 0.375, 0.75, 0.375, 0.75, 0.625, 0.75, 0.625, 1.0, 0.375, 1.0, 0.125, 0.5, 0.375, 0.5, 0.375, 0.75, 0.125, 0.75, 0.625, 0.5, 0.875, 0.5, 0.875, 0.75, 0.625, 0.75, 0.41, 0.3151, 0.4702, 0.2739, 0.5434, 0.2739, 0.59, 0.3058, 0.59, 0.4761, 0.4643, 0.4761, 0.41, 0.4389, 0.375, 0.4488, 0.375, 0.3052, 0.375, 0.3052, 0.375, 0.4488, 0.4557, 0.25, 0.5579, 0.25, 0.5579, 0.25, 0.4557, 0.25, 0.625, 0.2959, 0.625, 0.5, 0.625, 0.5, 0.625, 0.2959, 0.4557, 0.25, 0.4557, 0.25, 0.375, 0.3052, 0.375, 0.3052, 0.5579, 0.25, 0.5579, 0.25, 0.625, 0.2959, 0.625, 0.2959, 0.625, 0.5, 0.4498, 0.5, 0.4498, 0.5, 0.625, 0.5, 0.375, 0.4488, 0.375, 0.4488, 0.4498, 0.5, 0.4498, 0.5, 0.4733, 0.2791, 0.4176, 0.3173, 0.4176, 0.4367, 0.4675, 0.4709, 0.5824, 0.4709, 0.5824, 0.308, 0.5403, 0.2791, 0.4557, 0.25, 0.375, 0.3052, 0.4176, 0.3173, 0.4733, 0.2791, 0.375, 0.3052, 0.375, 0.4488, 0.4176, 0.4367, 0.4176, 0.3173, 0.375, 0.4488, 0.4498, 0.5, 0.4675, 0.4709, 0.4176, 0.4367, 0.4498, 0.5, 0.625, 0.5, 0.5824, 0.4709, 0.4675, 0.4709, 0.625, 0.5, 0.625, 0.2959, 0.5824, 0.308, 0.5824, 0.4709, 0.625, 0.2959, 0.5579, 0.25, 0.5403, 0.2791, 0.5824, 0.308, 0.5579, 0.25, 0.4557, 0.25, 0.4733, 0.2791, 0.5403, 0.2791, 0.375, 0.3052, 0.4557, 0.25, 0.4702, 0.2739, 0.41, 0.3151, 0.4557, 0.25, 0.5579, 0.25, 0.5434, 0.2739, 0.4702, 0.2739, 0.5579, 0.25, 0.625, 0.2959, 0.59, 0.3058, 0.5434, 0.2739, 0.625, 0.2959, 0.625, 0.5, 0.59, 0.4761, 0.59, 0.3058, 0.625, 0.5, 0.4498, 0.5, 0.4643, 0.4761, 0.59, 0.4761, 0.4498, 0.5, 0.375, 0.4488, 0.41, 0.4389, 0.4643, 0.4761, 0.375, 0.4488, 0.375, 0.3052, 0.41, 0.3151, 0.41, 0.4389, 0.375, 0.1667, 0.625, 0.1667, 0.625, 0.1667, 0.375, 0.1667, 0.375, 0.25, 0.625, 0.25, 0.625, 0.5, 0.375, 0.5, 0.375, 0.6667, 0.625, 0.6667, 0.625, 0.75, 0.375, 0.75, 0.375, 0.75, 0.625, 0.75, 0.625, 1.0, 0.375, 1.0, 0.125, 0.6667, 0.375, 0.6667, 0.375, 0.75, 0.125, 0.75, 0.625, 0.6667, 0.875, 0.6667, 0.875, 0.75, 0.625, 0.75, 0.625, 0.5, 0.875, 0.5, 0.875, 0.5833, 0.625, 0.5833, 0.625, 0.5833, 0.875, 0.5833, 0.875, 0.6667, 0.625, 0.6667, 0.125, 0.5, 0.375, 0.5, 0.375, 0.5833, 0.125, 0.5833, 0.125, 0.5833, 0.375, 0.5833, 0.375, 0.6667, 0.125, 0.6667, 0.375, 0.5, 0.625, 0.5, 0.625, 0.5833, 0.375, 0.5833, 0.375, 0.5833, 0.625, 0.5833, 0.625, 0.6667, 0.375, 0.6667, 0.125, 0.6667, 0.125, 0.75, 0.125, 0.75, 0.125, 0.6667, 0.375, 0.08333, 0.625, 0.08333, 0.625, 0.1667, 0.375, 0.1667, 0.375, 0.1667, 0.625, 0.1667, 0.625, 0.25, 0.375, 0.25, 0.375, 0.0, 0.625, 0.0, 0.625, 0.08333, 0.375, 0.08333, 0.875, 0.75, 0.875, 0.6667, 0.875, 0.6667, 0.875, 0.75, 0.625, 0.25, 0.375, 0.25, 0.375, 0.25, 0.625, 0.25, 0.125, 0.5, 0.125, 0.5833, 0.125, 0.5833, 0.125, 0.5, 0.375, 1.0, 0.625, 1.0, 0.625, 1.0, 0.375, 1.0, 0.625, 0.08333, 0.375, 0.08333, 0.375, 0.08333, 0.625, 0.08333, 0.875, 0.5833, 0.875, 0.5, 0.875, 0.5, 0.875, 0.5833])
me_001.use_remesh_fix_poles = True
me_001.use_remesh_preserve_attributes = False
me_001.use_mirror_vertex_groups = False
me_001.update()

# ---- objects
ob_car_scale_reference = bpy.data.objects.new('car scale reference', me_cube)
ob_car_reference_front = bpy.data.objects.new('car reference front', None)
ob_car_reference_back = bpy.data.objects.new('car reference back', None)
ob_car_reference_left = bpy.data.objects.new('car reference left', None)
ob_car_reference_top = bpy.data.objects.new('car reference top', None)
ob_x = bpy.data.objects.new('立方体', me_001)

# ---- transforms, parenting, visibility, modifiers, constraints
ob_car_scale_reference.location = (0.0, 0.0, 0.0)
ob_car_scale_reference.scale = (0.745, 1.883, 0.7125)
ob_car_scale_reference.lock_rotations_4d = False
ob_car_scale_reference.empty_display_type = 'ARROWS'
ob_car_scale_reference.lineart.crease_threshold = 0.0
ob_car_reference_front.location = (0.0, -8.818e-10, 0.006563)
ob_car_reference_front.rotation_euler = (1.571, -0.0, -0.0)
ob_car_reference_front.scale = (1.094, 1.094, 1.094)
ob_car_reference_front.empty_display_type = 'IMAGE'
ob_car_reference_front.empty_display_size = 5.0
ob_car_reference_front.empty_image_offset = (-0.855, -0.773)
ob_car_reference_front.empty_image_depth = 'FRONT'
ob_car_reference_front.show_empty_image_perspective = False
ob_car_reference_front.use_empty_image_alpha = True
ob_car_reference_front.empty_image_side = 'FRONT'
ob_car_reference_front.color = (1.0, 1.0, 1.0, 0.25)
ob_car_reference_front.hide_render = True
ob_car_reference_front.lineart.crease_threshold = 0.0
ob_car_reference_back.location = (-0.03938, -2.028e-07, 1.509)
ob_car_reference_back.rotation_euler = (1.571, -0.0, -0.0)
ob_car_reference_back.scale = (1.094, 1.094, 1.094)
ob_car_reference_back.empty_display_type = 'IMAGE'
ob_car_reference_back.empty_display_size = 5.0
ob_car_reference_back.empty_image_offset = (-0.855, -0.773)
ob_car_reference_back.empty_image_depth = 'FRONT'
ob_car_reference_back.show_empty_image_perspective = False
ob_car_reference_back.use_empty_image_alpha = True
ob_car_reference_back.empty_image_side = 'BACK'
ob_car_reference_back.color = (1.0, 1.0, 1.0, 0.25)
ob_car_reference_back.hide_render = True
ob_car_reference_back.lineart.crease_threshold = 0.0
ob_car_reference_left.location = (3.938, 2.789, 0.01313)
ob_car_reference_left.rotation_euler = (1.571, -1.629e-07, 1.571)
ob_car_reference_left.scale = (1.094, 1.094, 1.094)
ob_car_reference_left.empty_display_type = 'IMAGE'
ob_car_reference_left.empty_display_size = 5.0
ob_car_reference_left.empty_image_offset = (-0.855, -0.773)
ob_car_reference_left.empty_image_depth = 'FRONT'
ob_car_reference_left.show_empty_image_perspective = False
ob_car_reference_left.use_empty_image_alpha = True
ob_car_reference_left.empty_image_side = 'FRONT'
ob_car_reference_left.color = (1.0, 1.0, 1.0, 0.25)
ob_car_reference_left.hide_render = True
ob_car_reference_left.lineart.crease_threshold = 0.0
ob_car_reference_top.location = (-1.544, 2.745, -0.05907)
ob_car_reference_top.rotation_euler = (0.0, -0.0, 1.571)
ob_car_reference_top.scale = (1.094, 1.094, 1.094)
ob_car_reference_top.empty_display_type = 'IMAGE'
ob_car_reference_top.empty_display_size = 5.0
ob_car_reference_top.empty_image_offset = (-0.855, -0.773)
ob_car_reference_top.empty_image_depth = 'FRONT'
ob_car_reference_top.show_empty_image_perspective = False
ob_car_reference_top.use_empty_image_alpha = True
ob_car_reference_top.empty_image_side = 'FRONT'
ob_car_reference_top.color = (1.0, 1.0, 1.0, 0.25)
ob_car_reference_top.hide_render = True
ob_car_reference_top.lineart.crease_threshold = 0.0
ob_x.location = (0.0, 0.0, 0.0)
ob_x.lineart.crease_threshold = 0.0
_m = ob_x.modifiers.new('镜像', 'MIRROR')
_m.use_clip = True

# ---- collection membership
col_helpers.objects.link(ob_car_scale_reference)
col_helpers.objects.link(ob_car_reference_front)
col_helpers.objects.link(ob_car_reference_back)
col_helpers.objects.link(ob_car_reference_left)
col_helpers.objects.link(ob_car_reference_top)
col_car.objects.link(ob_x)

# ---- scene / render settings (as saved in the file)
scene.frame_start = 1; scene.frame_end = 250; scene.frame_set(0)
scene.render.engine = 'BLENDER_EEVEE_NEXT'
scene.cycles.use_denoising = False
scene.cycles.samples = 128
scene.cycles.sampling_pattern = 'TABULATED_SOBOL'
scene.cycles.use_adaptive_sampling = False
scene.cycles.use_light_tree = False
scene.view_settings.view_transform = 'Filmic'
bpy.context.view_layer.update()

# ---- added for rendering (the .blend has no active camera and no usable light): camera, sun
cam_auto = bpy.data.cameras.new('AutoCamera')
cam_auto.lens = 50.0
cam_auto.sensor_width = 36.0
cam_auto.clip_end = 1000.0
ob_auto_camera = bpy.data.objects.new('AutoCamera', cam_auto)
scene.collection.objects.link(ob_auto_camera)
ob_auto_camera.location = (4.08792, -4.88916, 3.35876)
ob_auto_camera.rotation_euler = (1.09748, -7.21219e-08, 0.694738)
scene.camera = ob_auto_camera
light_auto_sun = bpy.data.lights.new('AutoSun', 'SUN')
light_auto_sun.energy = 3.0
light_auto_sun.angle = 0.0523599
ob_auto_sun = bpy.data.objects.new('AutoSun', light_auto_sun)
scene.collection.objects.link(ob_auto_sun)
ob_auto_sun.rotation_euler = (0.872665, 0.174533, 0.523599)
bpy.context.view_layer.update()
